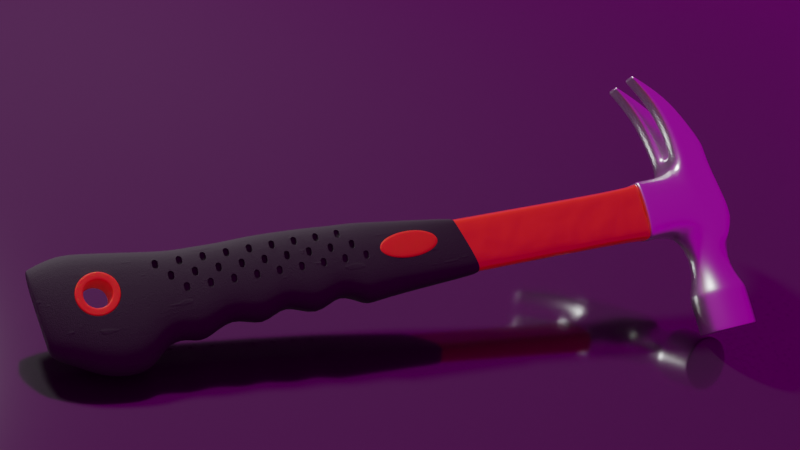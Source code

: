 # Source: hammer.blend  (saved by Blender 3.2.14; exported with 4.5.12 LTS)
import bpy
from mathutils import Matrix  # noqa: F401  (used for matrix-valued properties, if any)

bpy.ops.wm.read_factory_settings(use_empty=True)
scene = bpy.context.scene
scene.name = 'Scene'

# ---- collections
col_collection = bpy.data.collections.new('Collection'); scene.collection.children.link(col_collection)
col_bool = bpy.data.collections.new('bool'); scene.collection.children.link(col_bool)
col_hammer = bpy.data.collections.new('hammer'); scene.collection.children.link(col_hammer)

# ---- images (referenced by path relative to the original .blend; pixels are not part of the script)
import os
ASSET_DIR = os.environ.get("B2B_ASSET_DIR", "")  # directory of the original .blend (textures are referenced by path, not embedded)
HERE = os.path.dirname(os.path.abspath(__file__))  # packed textures are extracted next to this script under _unpacked/

def load_image(name, relpath, width, height, colorspace="sRGB"):
    """Load a texture the original file referenced (path relative to the .blend, or extracted next to this script)."""
    p = next((c for c in (os.path.join(HERE, relpath), os.path.join(ASSET_DIR, relpath)) if relpath and os.path.exists(c)), "")
    if p:
        img = bpy.data.images.load(p, check_existing=True)
        img.name = name
    else:  # same state as the original file: an image datablock whose file is absent (Cycles renders it pink)
        img = bpy.data.images.new(name, width, height)
        img.source = "FILE"
        img.filepath = "//" + (relpath or name)
    img.colorspace_settings.name = colorspace
    return img
img_country_club_8k_exr = load_image('country_club_8k.exr', 'country_club_8k.exr', 1024, 1024, 'Linear Rec.709')

# ---- materials (node trees are filled in below, after node groups)
mat_material = bpy.data.materials.new('Material')
mat_handle = bpy.data.materials.new('handle')
mat_header = bpy.data.materials.new('header')
mat_header.alpha_threshold = 0.0
mat_header.line_color = (0.0, 0.0, 0.0, 1.0)
mat_body = bpy.data.materials.new('body')
mat_brand = bpy.data.materials.new('brand')

# ---- node groups
ng_auto_smooth = bpy.data.node_groups.new('Auto Smooth', 'GeometryNodeTree')
_s = ng_auto_smooth.interface.new_socket(name='Geometry', in_out='OUTPUT', socket_type='NodeSocketGeometry')
_s = ng_auto_smooth.interface.new_socket(name='Geometry', in_out='INPUT', socket_type='NodeSocketGeometry')
_s = ng_auto_smooth.interface.new_socket(name='Angle', in_out='INPUT', socket_type='NodeSocketFloat')
_s.subtype = 'ANGLE'
_s.min_value = 0.0
_s.max_value = 3.142
ng_auto_smooth.is_modifier = True
_N = ng_auto_smooth.nodes; _L = ng_auto_smooth.links
n0 = _N.new('NodeGroupOutput'); n0.name = 'Group Output'; n0.location = (480, -100)
n1 = _N.new('NodeGroupInput'); n1.name = 'Group Input'; n1.location = (-420, -300)
n2 = _N.new('NodeGroupInput'); n2.name = 'Group Input.001'; n2.location = (-60, -100)
n3 = _N.new('GeometryNodeSetShadeSmooth'); n3.name = 'Set Shade Smooth'; n3.location = (120, -100)
n3.domain = 'EDGE'
n4 = _N.new('GeometryNodeSetShadeSmooth'); n4.name = 'Set Shade Smooth.001'; n4.location = (300, -100)
n5 = _N.new('GeometryNodeInputMeshEdgeAngle'); n5.name = 'Edge Angle'; n5.location = (-420, -220)
n6 = _N.new('GeometryNodeInputEdgeSmooth'); n6.name = 'Is Edge Smooth'; n6.location = (-60, -160)
n7 = _N.new('GeometryNodeInputShadeSmooth'); n7.name = 'Is Face Smooth'; n7.location = (-240, -340)
n8 = _N.new('FunctionNodeBooleanMath'); n8.name = 'Boolean Math'; n8.location = (-60, -220)
n9 = _N.new('FunctionNodeCompare'); n9.name = 'Compare'; n9.location = (-240, -180)
n9.operation = 'LESS_EQUAL'
_L.new(n5.outputs[0], n9.inputs[0])
_L.new(n4.outputs[0], n0.inputs[0])
_L.new(n1.outputs[1], n9.inputs[1])
_L.new(n9.outputs[0], n8.inputs[0])
_L.new(n7.outputs[0], n8.inputs[1])
_L.new(n2.outputs[0], n3.inputs[0])
_L.new(n6.outputs[0], n3.inputs[1])
_L.new(n3.outputs[0], n4.inputs[0])
_L.new(n8.outputs[0], n3.inputs[2])
n0.is_active_output = True

# ---- material node trees
mat_material.use_nodes = True; mat_material.node_tree.nodes.clear()
_N = mat_material.node_tree.nodes; _L = mat_material.node_tree.links
n0 = _N.new('ShaderNodeBsdfPrincipled'); n0.name = 'Principled BSDF'; n0.location = (10, 300)
n0.distribution = 'GGX'
n0.subsurface_method = 'RANDOM_WALK_SKIN'
n0.inputs[0].default_value = (0.15, 0.15, 0.15, 1.0)
n0.inputs[1].default_value = 0.8807
n0.inputs[2].default_value = 0.1
n0.inputs[3].default_value = 1.45
n0.inputs[27].default_value = (0.0, 0.0, 0.0, 1.0)
n0.inputs[28].default_value = 1.0
n1 = _N.new('ShaderNodeOutputMaterial'); n1.name = 'Material Output'; n1.location = (300, 300)
_L.new(n0.outputs[0], n1.inputs[0])
n1.is_active_output = True
mat_handle.use_nodes = True; mat_handle.node_tree.nodes.clear()
_N = mat_handle.node_tree.nodes; _L = mat_handle.node_tree.links
n0 = _N.new('ShaderNodeOutputMaterial'); n0.name = 'Material Output'; n0.location = (354, 300)
n1 = _N.new('ShaderNodeTexCoord'); n1.name = 'Texture Coordinate.001'; n1.location = (-1559, 150)
n2 = _N.new('ShaderNodeMapping'); n2.name = 'Mapping.001'; n2.location = (-1349, 167)
n2.width = 240
n2.inputs[3].default_value = (0.3, 1.0, 1.0)
n3 = _N.new('ShaderNodeBump'); n3.name = 'Bump.001'; n3.location = (-452, 12)
n3.invert = True
n3.inputs[0].default_value = 0.2
n3.inputs[1].default_value = 0.1
n3.inputs[2].default_value = 1.0
n4 = _N.new('ShaderNodeTexCoord'); n4.name = 'Texture Coordinate'; n4.location = (-1519, -281)
n5 = _N.new('ShaderNodeMapping'); n5.name = 'Mapping'; n5.location = (-1309, -264)
n5.width = 240
n6 = _N.new('ShaderNodeTexNoise'); n6.name = 'Noise Texture'; n6.location = (-1019, -270)
n6.inputs[2].default_value = 100.0
n6.inputs[3].default_value = 4.1
n6.inputs[4].default_value = 0.6267
n7 = _N.new('ShaderNodeValToRGB'); n7.name = 'ColorRamp'; n7.location = (-734, -234)
while len(n7.color_ramp.elements) > 1: n7.color_ramp.elements.remove(n7.color_ramp.elements[-1])
n7.color_ramp.elements[0].position = 0.1636; n7.color_ramp.elements[0].color = (0.0, 0.0, 0.0, 1.0)
_e = n7.color_ramp.elements.new(0.6109); _e.color = (1.0, 1.0, 1.0, 1.0)
n8 = _N.new('ShaderNodeBump'); n8.name = 'Bump'; n8.location = (-392, -350)
n8.inputs[0].default_value = 0.3
n8.inputs[1].default_value = 0.5
n8.inputs[2].default_value = 1.0
n9 = _N.new('ShaderNodeTexNoise'); n9.name = 'Noise Texture.001'; n9.location = (-1059, 161)
n9.inputs[3].default_value = 0.8
n9.inputs[4].default_value = 0.3267
n10 = _N.new('ShaderNodeValToRGB'); n10.name = 'ColorRamp.001'; n10.location = (-774, 197)
n10.color_ramp.interpolation = 'EASE'
while len(n10.color_ramp.elements) > 1: n10.color_ramp.elements.remove(n10.color_ramp.elements[-1])
n10.color_ramp.elements[0].position = 0.2473; n10.color_ramp.elements[0].color = (0.0, 0.0, 0.0, 1.0)
_e = n10.color_ramp.elements.new(0.2836); _e.color = (1.0, 1.0, 1.0, 1.0)
n11 = _N.new('ShaderNodeMix'); n11.name = 'Mix'; n11.location = (-155, -116)
n11.data_type = 'RGBA'
n12 = _N.new('ShaderNodeBsdfPrincipled'); n12.name = 'Principled BSDF'; n12.location = (64, 300)
n12.distribution = 'GGX'
n12.subsurface_method = 'RANDOM_WALK_SKIN'
n12.inputs[0].default_value = (0.02, 0.02, 0.02, 1.0)
n12.inputs[2].default_value = 0.8
n12.inputs[3].default_value = 1.45
n12.inputs[27].default_value = (0.0, 0.0, 0.0, 1.0)
n12.inputs[28].default_value = 1.0
_L.new(n5.outputs[0], n6.inputs[0])
_L.new(n4.outputs[3], n5.inputs[0])
_L.new(n6.outputs[0], n7.inputs[0])
_L.new(n7.outputs[0], n8.inputs[3])
_L.new(n2.outputs[0], n9.inputs[0])
_L.new(n1.outputs[3], n2.inputs[0])
_L.new(n9.outputs[0], n10.inputs[0])
_L.new(n10.outputs[0], n3.inputs[3])
_L.new(n8.outputs[0], n11.inputs[7])
_L.new(n3.outputs[0], n11.inputs[6])
_L.new(n12.outputs[0], n0.inputs[0])
_L.new(n11.outputs[2], n12.inputs[5])
n0.is_active_output = True
mat_header.use_nodes = True; mat_header.node_tree.nodes.clear()
_N = mat_header.node_tree.nodes; _L = mat_header.node_tree.links
n0 = _N.new('ShaderNodeOutputMaterial'); n0.name = 'Material Output'; n0.location = (300, 300)
n1 = _N.new('ShaderNodeBsdfPrincipled'); n1.name = 'Principled BSDF'; n1.location = (10, 300)
n1.distribution = 'GGX'
n1.subsurface_method = 'RANDOM_WALK_SKIN'
n1.inputs[1].default_value = 1.0
n1.inputs[2].default_value = 0.3
n1.inputs[3].default_value = 1.45
n1.inputs[27].default_value = (0.0, 0.0, 0.0, 1.0)
n1.inputs[28].default_value = 1.0
n2 = _N.new('ShaderNodeTexCoord'); n2.name = 'Texture Coordinate'; n2.location = (-1347, 238)
n3 = _N.new('ShaderNodeMapping'); n3.name = 'Mapping'; n3.location = (-1137, 255)
n3.width = 240
n3.inputs[3].default_value = (1.0, 0.1, 1.0)
n4 = _N.new('ShaderNodeTexNoise'); n4.name = 'Noise Texture'; n4.location = (-847, 249)
n4.inputs[2].default_value = 30.0
n4.inputs[3].default_value = 4.1
n4.inputs[4].default_value = 0.6267
n5 = _N.new('ShaderNodeValToRGB'); n5.name = 'ColorRamp'; n5.location = (-574, 326)
while len(n5.color_ramp.elements) > 1: n5.color_ramp.elements.remove(n5.color_ramp.elements[-1])
n5.color_ramp.elements[0].position = 0.4255; n5.color_ramp.elements[0].color = (0.0, 0.0, 0.0, 1.0)
_e = n5.color_ramp.elements.new(0.7673); _e.color = (1.0, 1.0, 1.0, 1.0)
n6 = _N.new('ShaderNodeBump'); n6.name = 'Bump'; n6.location = (-220, 169)
n6.inputs[0].default_value = 0.02
n6.inputs[1].default_value = 0.02
n6.inputs[2].default_value = 1.0
_L.new(n3.outputs[0], n4.inputs[0])
_L.new(n4.outputs[0], n5.inputs[0])
_L.new(n5.outputs[0], n6.inputs[3])
_L.new(n6.outputs[0], n1.inputs[5])
_L.new(n1.outputs[0], n0.inputs[0])
_L.new(n2.outputs[2], n3.inputs[0])
n0.is_active_output = True
mat_body.use_nodes = True; mat_body.node_tree.nodes.clear()
_N = mat_body.node_tree.nodes; _L = mat_body.node_tree.links
n0 = _N.new('ShaderNodeTexCoord'); n0.name = 'Texture Coordinate'; n0.location = (-1347, 238)
n1 = _N.new('ShaderNodeMapping'); n1.name = 'Mapping'; n1.location = (-1137, 255)
n1.width = 240
n2 = _N.new('ShaderNodeOutputMaterial'); n2.name = 'Material Output'; n2.location = (300, 300)
n3 = _N.new('ShaderNodeTexNoise'); n3.name = 'Noise Texture'; n3.location = (-847, 249)
n3.inputs[2].default_value = 2.0
n3.inputs[4].default_value = 0.2
n4 = _N.new('ShaderNodeValToRGB'); n4.name = 'ColorRamp'; n4.location = (-591, 328)
while len(n4.color_ramp.elements) > 1: n4.color_ramp.elements.remove(n4.color_ramp.elements[-1])
n4.color_ramp.elements[0].position = 0.09455; n4.color_ramp.elements[0].color = (0.0, 0.0, 0.0, 1.0)
_e = n4.color_ramp.elements.new(0.8255); _e.color = (1.0, 1.0, 1.0, 1.0)
n5 = _N.new('ShaderNodeBsdfPrincipled'); n5.name = 'Principled BSDF'; n5.location = (10, 300)
n5.distribution = 'GGX'
n5.subsurface_method = 'RANDOM_WALK_SKIN'
n5.inputs[0].default_value = (1.0, 0.04483, 0.0, 1.0)
n5.inputs[2].default_value = 0.2
n5.inputs[3].default_value = 1.45
n5.inputs[13].default_value = 0.8
n5.inputs[27].default_value = (0.0, 0.0, 0.0, 1.0)
n5.inputs[28].default_value = 1.0
n6 = _N.new('ShaderNodeBump'); n6.name = 'Bump'; n6.location = (-220, 169)
n6.inputs[0].default_value = 0.1
n6.inputs[1].default_value = 0.05
n6.inputs[2].default_value = 1.0
_L.new(n1.outputs[0], n3.inputs[0])
_L.new(n0.outputs[3], n1.inputs[0])
_L.new(n3.outputs[0], n4.inputs[0])
_L.new(n4.outputs[0], n6.inputs[3])
_L.new(n6.outputs[0], n5.inputs[5])
_L.new(n5.outputs[0], n2.inputs[0])
n2.is_active_output = True
mat_brand.use_nodes = True; mat_brand.node_tree.nodes.clear()
_N = mat_brand.node_tree.nodes; _L = mat_brand.node_tree.links
n0 = _N.new('ShaderNodeBsdfPrincipled'); n0.name = 'Principled BSDF'; n0.location = (10, 300)
n0.distribution = 'GGX'
n0.subsurface_method = 'RANDOM_WALK_SKIN'
n0.inputs[0].default_value = (0.998, 0.03516, 0.008, 1.0)
n0.inputs[2].default_value = 0.7
n0.inputs[3].default_value = 1.45
n0.inputs[8].default_value = 1.0
n0.inputs[9].default_value = (1.0, 0.05, 0.0)
n0.inputs[10].default_value = 0.01
n0.inputs[27].default_value = (0.0, 0.0, 0.0, 1.0)
n0.inputs[28].default_value = 1.0
n1 = _N.new('ShaderNodeOutputMaterial'); n1.name = 'Material Output'; n1.location = (300, 300)
_L.new(n0.outputs[0], n1.inputs[0])
n1.is_active_output = True

# ---- world
world_world = bpy.data.worlds.new('World'); scene.world = world_world
world_world.use_nodes = True; world_world.node_tree.nodes.clear()
_N = world_world.node_tree.nodes; _L = world_world.node_tree.links
n0 = _N.new('ShaderNodeOutputWorld'); n0.name = 'World Output'; n0.location = (300, 300)
n1 = _N.new('ShaderNodeBackground'); n1.name = 'Background'; n1.location = (10, 300)
n1.inputs[1].default_value = 0.3
n2 = _N.new('ShaderNodeTexEnvironment'); n2.name = 'Environment Texture'; n2.location = (-280, 275)
n2.image = img_country_club_8k_exr
_L.new(n1.outputs[0], n0.inputs[0])
_L.new(n2.outputs[0], n1.inputs[0])
n0.is_active_output = True
world_world.color = (0.05088, 0.05088, 0.05088)
world_world.use_sun_shadow = False
world_world.sun_shadow_jitter_overblur = 0.0

# ---- cameras
cam_camera = bpy.data.cameras.new('Camera')
cam_camera.passepartout_alpha = 0.8303
cam_camera.clip_end = 100.0
cam_camera.ortho_scale = 7.314
cam_camera.dof.aperture_fstop = 1.2

# ---- lights
light_light = bpy.data.lights.new('Light', 'AREA')
light_light.transmission_factor = 0.0
light_light.energy = 392.7
light_light.shadow_soft_size = 0.5
light_light.shadow_maximum_resolution = 0.006
light_light.use_absolute_resolution = True
light_light.size = 0.5
light_light.size_y = 0.1

# ---- meshes
me_plane = bpy.data.meshes.new('Plane')
me_plane.from_pydata([(-1.0, -1.0, 0.0), (1.0, -1.0, 0.0), (-1.0, 1.0, 0.0), (1.0, 1.0, 0.0)], [], [(0, 1, 3, 2)])
_uv = me_plane.uv_layers.new(name='UVMap')
_uv.uv.foreach_set('vector', [0.0, 0.0, 1.0, 0.0, 1.0, 1.0, 0.0, 1.0])
me_plane.materials.append(mat_material)
me_plane.use_remesh_fix_poles = True
me_plane.use_remesh_preserve_attributes = False
me_plane.update()
me_cylinder = bpy.data.meshes.new('Cylinder')
me_cylinder.from_pydata([(-1.325e-08, 1.55, -1.0), (-1.325e-08, 1.55, 1.0), (0.3827, 1.474, -1.0), (0.3827, 1.474, 1.0), (0.7071, 1.257, -1.0), (0.7071, 1.257, 1.0), (0.9239, 0.933, -1.0), (0.9239, 0.933, 1.0), (1.0, -0.5503, -1.0), (1.0, -0.5503, 1.0), (0.9239, -0.933, -1.0), (0.9239, -0.933, 1.0), (0.7071, -1.257, -1.0), (0.7071, -1.257, 1.0), (0.3827, -1.474, -1.0), (0.3827, -1.474, 1.0), (-1.007e-07, -1.55, -1.0), (-1.007e-07, -1.55, 1.0), (-0.3827, -1.474, -1.0), (-0.3827, -1.474, 1.0), (-0.7071, -1.257, -1.0), (-0.7071, -1.257, 1.0), (-0.9239, -0.933, -1.0), (-0.9239, -0.933, 1.0), (-1.0, -0.5503, -1.0), (-1.0, -0.5503, 1.0), (-0.9239, 0.933, -1.0), (-0.9239, 0.933, 1.0), (-0.7071, 1.257, -1.0), (-0.7071, 1.257, 1.0), (-0.3827, 1.474, -1.0), (-0.3827, 1.474, 1.0), (1.0, 0.5503, -1.0), (1.0, 0.5503, 1.0), (-1.0, 0.5503, -1.0), (-1.0, 0.5503, 1.0)], [], [(0, 1, 3, 2), (2, 3, 5, 4), (4, 5, 7, 6), (6, 7, 33, 32), (8, 9, 11, 10), (10, 11, 13, 12), (12, 13, 15, 14), (14, 15, 17, 16), (16, 17, 19, 18), (18, 19, 21, 20), (20, 21, 23, 22), (22, 23, 25, 24), (35, 27, 26, 34), (26, 27, 29, 28), (34, 24, 25, 35), (28, 29, 31, 30), (30, 31, 1, 0), (8, 32, 33, 9), (3, 1, 31, 29, 27, 35, 25, 23, 21, 19, 17, 15, 13, 11, 9, 33, 7, 5), (0, 2, 4, 6, 32, 8, 10, 12, 14, 16, 18, 20, 22, 24, 34, 26, 28, 30)])
me_cylinder.polygons.foreach_set('use_smooth', [True] * 20)
_uv = me_cylinder.uv_layers.new(name='UVMap')
_uv.uv.foreach_set('vector', [1.0, 0.5, 1.0, 1.0, 0.9375, 1.0, 0.9375, 0.5, 0.9375, 0.5, 0.9375, 1.0, 0.875, 1.0, 0.875, 0.5, 0.875, 0.5, 0.875, 1.0, 0.8125, 1.0, 0.8125, 0.5, 0.8125, 0.5, 0.8125, 1.0, 0.0, 0.0, 0.0, 0.0, 0.75, 0.5, 0.75, 1.0, 0.6875, 1.0, 0.6875, 0.5, 0.6875, 0.5, 0.6875, 1.0, 0.625, 1.0, 0.625, 0.5, 0.625, 0.5, 0.625, 1.0, 0.5625, 1.0, 0.5625, 0.5, 0.5625, 0.5, 0.5625, 1.0, 0.5, 1.0, 0.5, 0.5, 0.5, 0.5, 0.5, 1.0, 0.4375, 1.0, 0.4375, 0.5, 0.4375, 0.5, 0.4375, 1.0, 0.375, 1.0, 0.375, 0.5, 0.375, 0.5, 0.375, 1.0, 0.3125, 1.0, 0.3125, 0.5, 0.3125, 0.5, 0.3125, 1.0, 0.25, 1.0, 0.25, 0.5, 0.0, 0.0, 0.1875, 1.0, 0.1875, 0.5, 0.0, 0.0, 0.1875, 0.5, 0.1875, 1.0, 0.125, 1.0, 0.125, 0.5, 0.0, 0.0, 0.25, 0.5, 0.25, 1.0, 0.0, 0.0, 0.125, 0.5, 0.125, 1.0, 0.0625, 1.0, 0.0625, 0.5, 0.0625, 0.5, 0.0625, 1.0, 0.0, 1.0, 0.0, 0.5, 0.75, 0.5, 0.0, 0.0, 0.0, 0.0, 0.75, 1.0, 0.9375, 1.0, 0.0, 1.0, 0.0625, 1.0, 0.125, 1.0, 0.1875, 1.0, 0.0, 0.0, 0.25, 1.0, 0.3125, 1.0, 0.375, 1.0, 0.4375, 1.0, 0.5, 1.0, 0.5625, 1.0, 0.625, 1.0, 0.6875, 1.0, 0.75, 1.0, 0.0, 0.0, 0.8125, 1.0, 0.875, 1.0, 0.0, 0.5, 0.9375, 0.5, 0.875, 0.5, 0.8125, 0.5, 0.0, 0.0, 0.75, 0.5, 0.6875, 0.5, 0.625, 0.5, 0.5625, 0.5, 0.5, 0.5, 0.4375, 0.5, 0.375, 0.5, 0.3125, 0.5, 0.25, 0.5, 0.0, 0.0, 0.1875, 0.5, 0.125, 0.5, 0.0625, 0.5])
me_cylinder.use_remesh_fix_poles = True
me_cylinder.use_remesh_preserve_attributes = False
me_cylinder.update()
me_cylinder_001 = bpy.data.meshes.new('Cylinder.001')
me_cylinder_001.from_pydata([(2.91e-11, 0.08677, -0.03308), (0.0, 0.08945, -0.03041), (0.0, 0.08677, 0.03308), (0.0, 0.08945, 0.03041), (0.08257, 0.08, -0.03308), (0.08304, 0.08264, -0.03041), (0.08257, 0.08, 0.03308), (0.08304, 0.08264, 0.03041), (0.1524, 0.06078, -0.03308), (0.1534, 0.06325, -0.03041), (0.1524, 0.06078, 0.03308), (0.1534, 0.06325, 0.03041), (0.1984, 0.03237, -0.03308), (0.2005, 0.03423, -0.03041), (0.1984, 0.03237, 0.03308), (0.2005, 0.03423, 0.03041), (0.214, -3.609e-09, -0.03308), (0.217, -3.91e-09, -0.03041), (0.214, -3.609e-09, 0.03308), (0.217, -3.91e-09, 0.03041), (0.1984, -0.03237, -0.03308), (0.2005, -0.03423, -0.03041), (0.1984, -0.03237, 0.03308), (0.2005, -0.03423, 0.03041), (0.1524, -0.06078, -0.03308), (0.1534, -0.06325, -0.03041), (0.1524, -0.06078, 0.03308), (0.1534, -0.06325, 0.03041), (0.08257, -0.08, -0.03308), (0.08304, -0.08264, -0.03041), (0.08257, -0.08, 0.03308), (0.08304, -0.08264, 0.03041), (-1.886e-08, -0.08677, -0.03308), (-1.897e-08, -0.08945, -0.03041), (-1.883e-08, -0.08677, 0.03308), (-1.897e-08, -0.08945, 0.03041), (-0.08257, -0.08, -0.03308), (-0.08304, -0.08264, -0.03041), (-0.08257, -0.08, 0.03308), (-0.08304, -0.08264, 0.03041), (-0.1524, -0.06078, -0.03308), (-0.1534, -0.06325, -0.03041), (-0.1524, -0.06078, 0.03308), (-0.1534, -0.06325, 0.03041), (-0.1984, -0.03237, -0.03308), (-0.2005, -0.03423, -0.03041), (-0.1984, -0.03237, 0.03308), (-0.2005, -0.03423, 0.03041), (-0.214, 1.164e-10, -0.03308), (-0.217, 1.067e-09, -0.03041), (-0.214, 1.164e-10, 0.03308), (-0.217, 1.067e-09, 0.03041), (-0.1984, 0.03237, -0.03308), (-0.2005, 0.03423, -0.03041), (-0.1984, 0.03237, 0.03308), (-0.2005, 0.03423, 0.03041), (-0.1524, 0.06078, -0.03308), (-0.1534, 0.06325, -0.03041), (-0.1524, 0.06078, 0.03308), (-0.1534, 0.06325, 0.03041), (-0.08257, 0.08, -0.03308), (-0.08304, 0.08264, -0.03041), (-0.08257, 0.08, 0.03308), (-0.08304, 0.08264, 0.03041)], [], [(61, 63, 3, 1), (9, 11, 15, 13), (13, 15, 19, 17), (17, 19, 23, 21), (21, 23, 27, 25), (25, 27, 31, 29), (29, 31, 35, 33), (33, 35, 39, 37), (37, 39, 43, 41), (41, 43, 47, 45), (45, 47, 51, 49), (49, 51, 55, 53), (53, 55, 59, 57), (57, 59, 63, 61), (5, 7, 11, 9), (6, 2, 62, 58, 54, 50, 46, 42, 38, 34, 30, 26, 22, 18, 14, 10), (1, 3, 7, 5), (1, 5, 4, 0), (7, 3, 2, 6), (5, 9, 8, 4), (11, 7, 6, 10), (9, 13, 12, 8), (15, 11, 10, 14), (13, 17, 16, 12), (19, 15, 14, 18), (17, 21, 20, 16), (23, 19, 18, 22), (21, 25, 24, 20), (27, 23, 22, 26), (25, 29, 28, 24), (31, 27, 26, 30), (29, 33, 32, 28), (35, 31, 30, 34), (33, 37, 36, 32), (39, 35, 34, 38), (37, 41, 40, 36), (43, 39, 38, 42), (41, 45, 44, 40), (47, 43, 42, 46), (45, 49, 48, 44), (51, 47, 46, 50), (49, 53, 52, 48), (55, 51, 50, 54), (53, 57, 56, 52), (59, 55, 54, 58), (57, 61, 60, 56), (63, 59, 58, 62), (61, 1, 0, 60), (3, 63, 62, 2), (0, 4, 8, 12, 16, 20, 24, 28, 32, 36, 40, 44, 48, 52, 56, 60)])
me_cylinder_001.polygons.foreach_set('use_smooth', [True] * 50)
_uv = me_cylinder_001.uv_layers.new(name='UVMap')
_uv.uv.foreach_set('vector', [0.0625, 0.5202, 0.0625, 0.9798, 0.0, 0.9798, 0.0, 0.5202, 0.875, 0.5202, 0.875, 0.9798, 0.8125, 0.9798, 0.8125, 0.5202, 0.8125, 0.5202, 0.8125, 0.9798, 0.75, 0.9798, 0.75, 0.5202, 0.75, 0.5202, 0.75, 0.9798, 0.6875, 0.9798, 0.6875, 0.5202, 0.6875, 0.5202, 0.6875, 0.9798, 0.625, 0.9798, 0.625, 0.5202, 0.625, 0.5202, 0.625, 0.9798, 0.5625, 0.9798, 0.5625, 0.5202, 0.5625, 0.5202, 0.5625, 0.9798, 0.5, 0.9798, 0.5, 0.5202, 0.5, 0.5202, 0.5, 0.9798, 0.4375, 0.9798, 0.4375, 0.5202, 0.4375, 0.5202, 0.4375, 0.9798, 0.375, 0.9798, 0.375, 0.5202, 0.375, 0.5202, 0.375, 0.9798, 0.3125, 0.9798, 0.3125, 0.5202, 0.3125, 0.5202, 0.3125, 0.9798, 0.25, 0.9798, 0.25, 0.5202, 0.25, 0.5202, 0.25, 0.9798, 0.1875, 0.9798, 0.1875, 0.5202, 0.1875, 0.5202, 0.1875, 0.9798, 0.125, 0.9798, 0.125, 0.5202, 0.125, 0.5202, 0.125, 0.9798, 0.0625, 0.9798, 0.0625, 0.5202, 0.9375, 0.5202, 0.9375, 0.9798, 0.875, 0.9798, 0.875, 0.5202, 0.3413, 0.4647, 0.25, 0.4828, 0.1587, 0.4647, 0.08148, 0.4131, 0.03055, 0.3368, 0.01328, 0.25, 0.03055, 0.1632, 0.08148, 0.08692, 0.1587, 0.03535, 0.25, 0.01718, 0.3413, 0.03535, 0.4185, 0.08692, 0.4694, 0.1632, 0.4867, 0.25, 0.4694, 0.3368, 0.4185, 0.4131, 1.0, 0.5202, 1.0, 0.9798, 0.9375, 0.9798, 0.9375, 0.5202, 1.0, 0.5202, 0.9375, 0.5202, 0.9377, 0.5, 0.9998, 0.5, 0.9375, 0.9798, 1.0, 0.9798, 0.9998, 1.0, 0.9377, 1.0, 0.9375, 0.5202, 0.875, 0.5202, 0.8753, 0.5, 0.9373, 0.5, 0.875, 0.9798, 0.9375, 0.9798, 0.9373, 1.0, 0.8753, 1.0, 0.875, 0.5202, 0.8125, 0.5202, 0.8134, 0.5, 0.8746, 0.5, 0.8125, 0.9798, 0.875, 0.9798, 0.8746, 1.0, 0.8134, 1.0, 0.8125, 0.5202, 0.75, 0.5202, 0.7521, 0.5, 0.8112, 0.5, 0.75, 0.9798, 0.8125, 0.9798, 0.8112, 1.0, 0.7521, 1.0, 0.75, 0.5202, 0.6875, 0.5202, 0.6888, 0.5, 0.7479, 0.5, 0.6875, 0.9798, 0.75, 0.9798, 0.7479, 1.0, 0.6888, 1.0, 0.6875, 0.5202, 0.625, 0.5202, 0.6254, 0.5, 0.6866, 0.5, 0.625, 0.9798, 0.6875, 0.9798, 0.6866, 1.0, 0.6254, 1.0, 0.625, 0.5202, 0.5625, 0.5202, 0.5627, 0.5, 0.6247, 0.5, 0.5625, 0.9798, 0.625, 0.9798, 0.6247, 1.0, 0.5627, 1.0, 0.5625, 0.5202, 0.5, 0.5202, 0.5002, 0.5, 0.5623, 0.5, 0.5, 0.9798, 0.5625, 0.9798, 0.5623, 1.0, 0.5002, 1.0, 0.5, 0.5202, 0.4375, 0.5202, 0.4377, 0.5, 0.4998, 0.5, 0.4375, 0.9798, 0.5, 0.9798, 0.4998, 1.0, 0.4377, 1.0, 0.4375, 0.5202, 0.375, 0.5202, 0.3753, 0.5, 0.4373, 0.5, 0.375, 0.9798, 0.4375, 0.9798, 0.4373, 1.0, 0.3753, 1.0, 0.375, 0.5202, 0.3125, 0.5202, 0.3134, 0.5, 0.3746, 0.5, 0.3125, 0.9798, 0.375, 0.9798, 0.3746, 1.0, 0.3134, 1.0, 0.3125, 0.5202, 0.25, 0.5202, 0.2521, 0.5, 0.3112, 0.5, 0.25, 0.9798, 0.3125, 0.9798, 0.3112, 1.0, 0.2521, 1.0, 0.25, 0.5202, 0.1875, 0.5202, 0.1888, 0.5, 0.2479, 0.5, 0.1875, 0.9798, 0.25, 0.9798, 0.2479, 1.0, 0.1888, 1.0, 0.1875, 0.5202, 0.125, 0.5202, 0.1254, 0.5, 0.1866, 0.5, 0.125, 0.9798, 0.1875, 0.9798, 0.1866, 1.0, 0.1254, 1.0, 0.125, 0.5202, 0.0625, 0.5202, 0.06271, 0.5, 0.1247, 0.5, 0.0625, 0.9798, 0.125, 0.9798, 0.1247, 1.0, 0.06271, 1.0, 0.0625, 0.5202, 0.0, 0.5202, 0.0001641, 0.5, 0.06231, 0.5, 0.0, 0.9798, 0.0625, 0.9798, 0.06231, 1.0, 0.0001641, 1.0, 0.75, 0.4828, 0.8413, 0.4647, 0.9185, 0.4131, 0.9694, 0.3368, 0.9867, 0.25, 0.9694, 0.1632, 0.9185, 0.08692, 0.8413, 0.03535, 0.75, 0.01718, 0.6587, 0.03535, 0.5815, 0.08692, 0.5306, 0.1632, 0.5133, 0.25, 0.5306, 0.3368, 0.5815, 0.4131, 0.6587, 0.4647])
me_cylinder_001.use_remesh_fix_poles = True
me_cylinder_001.use_remesh_preserve_attributes = False
me_cylinder_001.update()
me_cylinder_003 = bpy.data.meshes.new('Cylinder.003')
me_cylinder_003.from_pydata([(-2.794e-09, 0.9771, -1.0), (0.0, 1.0, -0.9776), (-1.397e-09, 0.9771, 1.0), (0.0, 1.0, 0.9776), (0.3739, 0.9027, -1.0), (0.3827, 0.9239, -0.9776), (0.3739, 0.9027, 1.0), (0.3827, 0.9239, 0.9776), (0.6909, 0.6909, -1.0), (0.7071, 0.7071, -0.9776), (0.6909, 0.6909, 1.0), (0.7071, 0.7071, 0.9776), (0.9027, 0.3739, -1.0), (0.9239, 0.3827, -0.9776), (0.9027, 0.3739, 1.0), (0.9239, 0.3827, 0.9776), (0.9771, -4.424e-08, -1.0), (1.0, -4.371e-08, -0.9776), (0.9771, -4.61e-08, 1.0), (1.0, -4.371e-08, 0.9776), (0.9027, -0.3739, -1.0), (0.9239, -0.3827, -0.9776), (0.9027, -0.3739, 1.0), (0.9239, -0.3827, 0.9776), (0.6909, -0.6909, -1.0), (0.7071, -0.7071, -0.9776), (0.6909, -0.6909, 1.0), (0.7071, -0.7071, 0.9776), (0.3739, -0.9027, -1.0), (0.3827, -0.9239, -0.9776), (0.3739, -0.9027, 1.0), (0.3827, -0.9239, 0.9776), (-8.475e-08, -0.9771, -1.0), (-8.742e-08, -1.0, -0.9776), (-8.475e-08, -0.9771, 1.0), (-8.742e-08, -1.0, 0.9776), (-0.3739, -0.9027, -1.0), (-0.3827, -0.9239, -0.9776), (-0.3739, -0.9027, 1.0), (-0.3827, -0.9239, 0.9776), (-0.6909, -0.6909, -1.0), (-0.7071, -0.7071, -0.9776), (-0.6909, -0.6909, 1.0), (-0.7071, -0.7071, 0.9776), (-0.9027, -0.3739, -1.0), (-0.9239, -0.3827, -0.9776), (-0.9027, -0.3739, 1.0), (-0.9239, -0.3827, 0.9776), (-0.9771, 1.071e-08, -1.0), (-1.0, 1.192e-08, -0.9776), (-0.9771, 8.848e-09, 1.0), (-1.0, 1.192e-08, 0.9776), (-0.9027, 0.3739, -1.0), (-0.9239, 0.3827, -0.9776), (-0.9027, 0.3739, 1.0), (-0.9239, 0.3827, 0.9776), (-0.6909, 0.6909, -1.0), (-0.7071, 0.7071, -0.9776), (-0.6909, 0.6909, 1.0), (-0.7071, 0.7071, 0.9776), (-0.3739, 0.9027, -1.0), (-0.3827, 0.9239, -0.9776), (-0.3739, 0.9027, 1.0), (-0.3827, 0.9239, 0.9776)], [], [(61, 63, 3, 1), (9, 11, 15, 13), (13, 15, 19, 17), (17, 19, 23, 21), (21, 23, 27, 25), (25, 27, 31, 29), (29, 31, 35, 33), (33, 35, 39, 37), (37, 39, 43, 41), (41, 43, 47, 45), (45, 47, 51, 49), (49, 51, 55, 53), (53, 55, 59, 57), (57, 59, 63, 61), (5, 7, 11, 9), (6, 2, 62, 58, 54, 50, 46, 42, 38, 34, 30, 26, 22, 18, 14, 10), (1, 3, 7, 5), (1, 5, 4, 0), (7, 3, 2, 6), (5, 9, 8, 4), (11, 7, 6, 10), (9, 13, 12, 8), (15, 11, 10, 14), (13, 17, 16, 12), (19, 15, 14, 18), (17, 21, 20, 16), (23, 19, 18, 22), (21, 25, 24, 20), (27, 23, 22, 26), (25, 29, 28, 24), (31, 27, 26, 30), (29, 33, 32, 28), (35, 31, 30, 34), (33, 37, 36, 32), (39, 35, 34, 38), (37, 41, 40, 36), (43, 39, 38, 42), (41, 45, 44, 40), (47, 43, 42, 46), (45, 49, 48, 44), (51, 47, 46, 50), (49, 53, 52, 48), (55, 51, 50, 54), (53, 57, 56, 52), (59, 55, 54, 58), (57, 61, 60, 56), (63, 59, 58, 62), (61, 1, 0, 60), (3, 63, 62, 2), (0, 4, 8, 12, 16, 20, 24, 28, 32, 36, 40, 44, 48, 52, 56, 60)])
me_cylinder_003.polygons.foreach_set('use_smooth', [True] * 50)
_uv = me_cylinder_003.uv_layers.new(name='UVMap')
_uv.uv.foreach_set('vector', [0.0625, 0.5056, 0.0625, 0.9944, 0.0, 0.9944, 0.0, 0.5056, 0.875, 0.5056, 0.875, 0.9944, 0.8125, 0.9944, 0.8125, 0.5056, 0.8125, 0.5056, 0.8125, 0.9944, 0.75, 0.9944, 0.75, 0.5056, 0.75, 0.5056, 0.75, 0.9944, 0.6875, 0.9944, 0.6875, 0.5056, 0.6875, 0.5056, 0.6875, 0.9944, 0.625, 0.9944, 0.625, 0.5056, 0.625, 0.5056, 0.625, 0.9944, 0.5625, 0.9944, 0.5625, 0.5056, 0.5625, 0.5056, 0.5625, 0.9944, 0.5, 0.9944, 0.5, 0.5056, 0.5, 0.5056, 0.5, 0.9944, 0.4375, 0.9944, 0.4375, 0.5056, 0.4375, 0.5056, 0.4375, 0.9944, 0.375, 0.9944, 0.375, 0.5056, 0.375, 0.5056, 0.375, 0.9944, 0.3125, 0.9944, 0.3125, 0.5056, 0.3125, 0.5056, 0.3125, 0.9944, 0.25, 0.9944, 0.25, 0.5056, 0.25, 0.5056, 0.25, 0.9944, 0.1875, 0.9944, 0.1875, 0.5056, 0.1875, 0.5056, 0.1875, 0.9944, 0.125, 0.9944, 0.125, 0.5056, 0.125, 0.5056, 0.125, 0.9944, 0.0625, 0.9944, 0.0625, 0.5056, 0.9375, 0.5056, 0.9375, 0.9944, 0.875, 0.9944, 0.875, 0.5056, 0.3397, 0.4667, 0.25, 0.4845, 0.1603, 0.4667, 0.08418, 0.4158, 0.03334, 0.3397, 0.01549, 0.25, 0.03334, 0.1603, 0.08418, 0.08418, 0.1603, 0.03334, 0.25, 0.01549, 0.3397, 0.03334, 0.4158, 0.08418, 0.4667, 0.1603, 0.4845, 0.25, 0.4667, 0.3397, 0.4158, 0.4158, 1.0, 0.5056, 1.0, 0.9944, 0.9375, 0.9944, 0.9375, 0.5056, 1.0, 0.5056, 0.9375, 0.5056, 0.9382, 0.5, 0.9993, 0.5, 0.9375, 0.9944, 1.0, 0.9944, 0.9993, 1.0, 0.9382, 1.0, 0.9375, 0.5056, 0.875, 0.5056, 0.8757, 0.5, 0.9368, 0.5, 0.875, 0.9944, 0.9375, 0.9944, 0.9368, 1.0, 0.8757, 1.0, 0.875, 0.5056, 0.8125, 0.5056, 0.8132, 0.5, 0.8743, 0.5, 0.8125, 0.9944, 0.875, 0.9944, 0.8743, 1.0, 0.8132, 1.0, 0.8125, 0.5056, 0.75, 0.5056, 0.7507, 0.5, 0.8118, 0.5, 0.75, 0.9944, 0.8125, 0.9944, 0.8118, 1.0, 0.7507, 1.0, 0.75, 0.5056, 0.6875, 0.5056, 0.6882, 0.5, 0.7493, 0.5, 0.6875, 0.9944, 0.75, 0.9944, 0.7493, 1.0, 0.6882, 1.0, 0.6875, 0.5056, 0.625, 0.5056, 0.6257, 0.5, 0.6868, 0.5, 0.625, 0.9944, 0.6875, 0.9944, 0.6868, 1.0, 0.6257, 1.0, 0.625, 0.5056, 0.5625, 0.5056, 0.5632, 0.5, 0.6243, 0.5, 0.5625, 0.9944, 0.625, 0.9944, 0.6243, 1.0, 0.5632, 1.0, 0.5625, 0.5056, 0.5, 0.5056, 0.5007, 0.5, 0.5618, 0.5, 0.5, 0.9944, 0.5625, 0.9944, 0.5618, 1.0, 0.5007, 1.0, 0.5, 0.5056, 0.4375, 0.5056, 0.4382, 0.5, 0.4993, 0.5, 0.4375, 0.9944, 0.5, 0.9944, 0.4993, 1.0, 0.4382, 1.0, 0.4375, 0.5056, 0.375, 0.5056, 0.3757, 0.5, 0.4368, 0.5, 0.375, 0.9944, 0.4375, 0.9944, 0.4368, 1.0, 0.3757, 1.0, 0.375, 0.5056, 0.3125, 0.5056, 0.3132, 0.5, 0.3743, 0.5, 0.3125, 0.9944, 0.375, 0.9944, 0.3743, 1.0, 0.3132, 1.0, 0.3125, 0.5056, 0.25, 0.5056, 0.2507, 0.5, 0.3118, 0.5, 0.25, 0.9944, 0.3125, 0.9944, 0.3118, 1.0, 0.2507, 1.0, 0.25, 0.5056, 0.1875, 0.5056, 0.1882, 0.5, 0.2493, 0.5, 0.1875, 0.9944, 0.25, 0.9944, 0.2493, 1.0, 0.1882, 1.0, 0.1875, 0.5056, 0.125, 0.5056, 0.1257, 0.5, 0.1868, 0.5, 0.125, 0.9944, 0.1875, 0.9944, 0.1868, 1.0, 0.1257, 1.0, 0.125, 0.5056, 0.0625, 0.5056, 0.06321, 0.5, 0.1243, 0.5, 0.0625, 0.9944, 0.125, 0.9944, 0.1243, 1.0, 0.06321, 1.0, 0.0625, 0.5056, 0.0, 0.5056, 0.000715, 0.5, 0.06179, 0.5, 0.0, 0.9944, 0.0625, 0.9944, 0.06179, 1.0, 0.000715, 1.0, 0.75, 0.4845, 0.8397, 0.4667, 0.9158, 0.4158, 0.9667, 0.3397, 0.9845, 0.25, 0.9667, 0.1603, 0.9158, 0.08418, 0.8397, 0.03334, 0.75, 0.01549, 0.6603, 0.03334, 0.5842, 0.08418, 0.5333, 0.1603, 0.5155, 0.25, 0.5333, 0.3397, 0.5842, 0.4158, 0.6603, 0.4667])
me_cylinder_003.use_remesh_fix_poles = True
me_cylinder_003.use_remesh_preserve_attributes = False
me_cylinder_003.update()
me_text = bpy.data.meshes.new('Text')
me_text.from_pydata([(1.379, 0.036, 0.0), (1.15, 0.036, 0.0), (1.15, -0.052, 0.0), (1.281, -0.052, 0.0), (1.281, -0.192, 0.0), (1.133, -0.219, 0.0), (0.9899, -0.1856, 0.0), (0.9347, -0.1465, 0.0), (0.8931, -0.0947, 0.0), (0.8598, 0.002973, 0.0), (0.8598, 0.07623, 0.0), (0.8778, 0.1432, 0.0), (0.9335, 0.226, 0.0), (0.9865, 0.2662, 0.0), (1.05, 0.2919, 0.0), (1.203, 0.2934, 0.0), (1.365, 0.234, 0.0), (1.365, 0.333, 0.0), (1.197, 0.386, 0.0), (1.023, 0.3787, 0.0), (0.9352, 0.3439, 0.0), (0.8615, 0.2894, 0.0), (0.7844, 0.1771, 0.0), (0.7597, 0.08619, 0.0), (0.7597, -0.01182, 0.0), (0.7838, -0.1014, 0.0), (0.8596, -0.211, 0.0), (0.9325, -0.2637, 0.0), (1.02, -0.2973, 0.0), (1.209, -0.3034, 0.0), (1.379, -0.253, 0.0), (0.3355, 0.059, 0.0), (0.6325, 0.382, 0.0), (0.5105, 0.382, 0.0), (0.2235, 0.07, 0.0), (0.2235, 0.382, 0.0), (0.1255, 0.382, 0.0), (0.1255, -0.3, 0.0), (0.2235, -0.3, 0.0), (0.2235, 0.037, 0.0), (0.5705, -0.3, 0.0), (0.7055, -0.3, 0.0), (-0.3235, 0.382, 0.0), (-0.6265, 0.382, 0.0), (-0.6265, 0.027, 0.0), (-0.4979, 0.03122, 0.0), (-0.4507, 0.01312, 0.0), (-0.4161, -0.01522, 0.0), (-0.3948, -0.0514, 0.0), (-0.3875, -0.093, 0.0), (-0.3926, -0.1254, 0.0), (-0.4069, -0.1547, 0.0), (-0.4291, -0.1796, 0.0), (-0.4913, -0.2115, 0.0), (-0.5785, -0.2104, 0.0), (-0.6775, -0.166, 0.0), (-0.6775, -0.267, 0.0), (-0.5684, -0.3048, 0.0), (-0.4512, -0.3016, 0.0), (-0.3974, -0.2805, 0.0), (-0.3342, -0.2266, 0.0), (-0.3062, -0.1782, 0.0), (-0.2914, -0.1218, 0.0), (-0.2914, -0.06015, 0.0), (-0.3066, -0.003141, 0.0), (-0.3557, 0.06662, 0.0), (-0.4048, 0.09952, 0.0), (-0.4657, 0.119, 0.0), (-0.5375, 0.123, 0.0), (-0.5375, 0.294, 0.0), (-0.3235, 0.294, 0.0), (-0.8456, -0.1896, 0.0), (-0.8608, -0.1937, 0.0), (-0.8741, -0.2015, 0.0), (-0.885, -0.2124, 0.0), (-0.8928, -0.2257, 0.0), (-0.8969, -0.2409, 0.0), (-0.8969, -0.2571, 0.0), (-0.8928, -0.2723, 0.0), (-0.885, -0.2856, 0.0), (-0.8741, -0.2965, 0.0), (-0.8608, -0.3043, 0.0), (-0.8456, -0.3084, 0.0), (-0.8294, -0.3084, 0.0), (-0.8142, -0.3043, 0.0), (-0.8009, -0.2965, 0.0), (-0.79, -0.2856, 0.0), (-0.7822, -0.2723, 0.0), (-0.7781, -0.2571, 0.0), (-0.7781, -0.2409, 0.0), (-0.7822, -0.2257, 0.0), (-0.79, -0.2124, 0.0), (-0.8009, -0.2015, 0.0), (-0.8142, -0.1937, 0.0), (-0.8294, -0.1896, 0.0), (-0.9765, 0.041, 0.0), (-0.9783, 0.092, 0.0), (-0.9836, 0.1398, 0.0), (-0.9923, 0.1843, 0.0), (-1.004, 0.2251, 0.0), (-1.019, 0.262, 0.0), (-1.037, 0.2948, 0.0), (-1.058, 0.3231, 0.0), (-1.081, 0.3469, 0.0), (-1.106, 0.3658, 0.0), (-1.134, 0.3797, 0.0), (-1.164, 0.3881, 0.0), (-1.196, 0.391, 0.0), (-1.229, 0.3881, 0.0), (-1.259, 0.3797, 0.0), (-1.287, 0.3658, 0.0), (-1.312, 0.3469, 0.0), (-1.335, 0.3231, 0.0), (-1.356, 0.2948, 0.0), (-1.374, 0.262, 0.0), (-1.389, 0.2251, 0.0), (-1.401, 0.1843, 0.0), (-1.409, 0.1398, 0.0), (-1.415, 0.092, 0.0), (-1.416, 0.041, 0.0), (-1.415, -0.01, 0.0), (-1.409, -0.05784, 0.0), (-1.401, -0.1023, 0.0), (-1.389, -0.1431, 0.0), (-1.374, -0.18, 0.0), (-1.356, -0.2127, 0.0), (-1.335, -0.2411, 0.0), (-1.312, -0.2649, 0.0), (-1.287, -0.2838, 0.0), (-1.259, -0.2977, 0.0), (-1.229, -0.3061, 0.0), (-1.196, -0.309, 0.0), (-1.164, -0.3061, 0.0), (-1.134, -0.2977, 0.0), (-1.106, -0.2838, 0.0), (-1.081, -0.2649, 0.0), (-1.058, -0.2411, 0.0), (-1.037, -0.2128, 0.0), (-1.019, -0.18, 0.0), (-1.004, -0.1431, 0.0), (-0.9923, -0.1023, 0.0), (-0.9836, -0.05784, 0.0), (-0.9783, -0.01, 0.0), (-1.074, 0.041, 0.0), (-1.075, 0.002332, 0.0), (-1.078, -0.03359, 0.0), (-1.083, -0.06666, 0.0), (-1.089, -0.09674, 0.0), (-1.097, -0.1237, 0.0), (-1.107, -0.1475, 0.0), (-1.118, -0.1679, 0.0), (-1.131, -0.1849, 0.0), (-1.145, -0.1983, 0.0), (-1.161, -0.2081, 0.0), (-1.178, -0.214, 0.0), (-1.196, -0.216, 0.0), (-1.215, -0.214, 0.0), (-1.232, -0.2081, 0.0), (-1.248, -0.1983, 0.0), (-1.262, -0.1849, 0.0), (-1.275, -0.1679, 0.0), (-1.286, -0.1475, 0.0), (-1.296, -0.1237, 0.0), (-1.304, -0.09674, 0.0), (-1.31, -0.06666, 0.0), (-1.315, -0.03359, 0.0), (-1.318, 0.002332, 0.0), (-1.318, 0.041, 0.0), (-1.318, 0.07967, 0.0), (-1.315, 0.1156, 0.0), (-1.31, 0.1487, 0.0), (-1.304, 0.1787, 0.0), (-1.296, 0.2057, 0.0), (-1.286, 0.2295, 0.0), (-1.275, 0.2499, 0.0), (-1.262, 0.2669, 0.0), (-1.248, 0.2803, 0.0), (-1.232, 0.2901, 0.0), (-1.215, 0.296, 0.0), (-1.196, 0.298, 0.0), (-1.178, 0.296, 0.0), (-1.161, 0.2901, 0.0), (-1.145, 0.2803, 0.0), (-1.131, 0.2669, 0.0), (-1.118, 0.2499, 0.0), (-1.107, 0.2295, 0.0), (-1.097, 0.2057, 0.0), (-1.089, 0.1787, 0.0), (-1.083, 0.1487, 0.0), (-1.078, 0.1156, 0.0), (-1.075, 0.07967, 0.0)], [], [(18, 17, 16, 15, 14, 13, 12, 11, 10, 9, 8, 7, 6, 5, 4, 3, 2, 1, 0, 30, 29, 28, 27, 26, 25, 24, 23, 22, 21, 20, 19), (36, 35, 34, 33, 32, 31, 41, 40, 39, 38, 37), (43, 42, 70, 69, 68, 67, 66, 65, 64, 63, 62, 61, 60, 59, 58, 57, 56, 55, 54, 53, 52, 51, 50, 49, 48, 47, 46, 45, 44), (71, 94, 93, 92, 91, 90, 89, 88, 87, 86, 85, 84, 83, 82, 81, 80, 79, 78, 77, 76, 75, 74, 73, 72), (179, 178, 108, 107), (178, 177, 109, 108), (176, 110, 109, 177), (175, 111, 110, 176), (175, 174, 112, 111), (173, 113, 112, 174), (173, 172, 114, 113), (172, 171, 115, 114), (170, 116, 115, 171), (170, 169, 117, 116), (169, 168, 118, 117), (167, 119, 118, 168), (167, 166, 120, 119), (165, 121, 120, 166), (121, 165, 164, 122), (122, 164, 163, 123), (124, 123, 163, 162), (125, 124, 162, 161), (126, 125, 161, 160), (126, 160, 159, 127), (128, 127, 159, 158), (129, 128, 158, 157), (130, 129, 157, 156), (130, 156, 155, 131), (132, 131, 155, 154), (132, 154, 153, 133), (134, 133, 153, 152), (134, 152, 151, 135), (135, 151, 150, 136), (136, 150, 149, 137), (137, 149, 148, 138), (139, 138, 148, 147), (140, 139, 147, 146), (140, 146, 145, 141), (142, 141, 145, 144), (142, 144, 143, 95), (143, 190, 96, 95), (190, 189, 97, 96), (188, 98, 97, 189), (188, 187, 99, 98), (186, 100, 99, 187), (186, 185, 101, 100), (185, 184, 102, 101), (184, 183, 103, 102), (182, 104, 103, 183), (181, 105, 104, 182), (181, 180, 106, 105), (179, 107, 106, 180)])
me_text.polygons.foreach_set('use_smooth', [True] * 52)
_uv = me_text.uv_layers.new(name='UVMap')
_uv.uv.foreach_set('vector', [0.0, 0.0, 0.0, 0.0, 0.0, 0.0, 0.0, 0.0, 0.0, 0.0, 0.0, 0.0, 0.0, 0.0, 0.0, 0.0, 0.0, 0.0, 0.0, 0.0, 0.0, 0.0, 0.0, 0.0, 0.0, 0.0, 0.0, 0.0, 0.0, 0.0, 0.0, 0.0, 0.0, 0.0, 0.0, 0.0, 0.0, 0.0, 0.0, 0.0, 0.0, 0.0, 0.0, 0.0, 0.0, 0.0, 0.0, 0.0, 0.0, 0.0, 0.0, 0.0, 0.0, 0.0, 0.0, 0.0, 0.0, 0.0, 0.0, 0.0, 0.0, 0.0, 0.0, 0.0, 0.0, 0.0, 0.0, 0.0, 0.0, 0.0, 0.0, 0.0, 0.0, 0.0, 0.0, 0.0, 0.0, 0.0, 0.0, 0.0, 0.0, 0.0, 0.0, 0.0, 0.0, 0.0, 0.0, 0.0, 0.0, 0.0, 0.0, 0.0, 0.0, 0.0, 0.0, 0.0, 0.0, 0.0, 0.0, 0.0, 0.0, 0.0, 0.0, 0.0, 0.0, 0.0, 0.0, 0.0, 0.0, 0.0, 0.0, 0.0, 0.0, 0.0, 0.0, 0.0, 0.0, 0.0, 0.0, 0.0, 0.0, 0.0, 0.0, 0.0, 0.0, 0.0, 0.0, 0.0, 0.0, 0.0, 0.0, 0.0, 0.0, 0.0, 0.0, 0.0, 0.0, 0.0, 0.0, 0.0, 0.0, 0.0, 0.0, 0.0, 0.0, 0.0, 0.0, 0.0, 0.0, 0.0, 0.0, 0.0, 0.0, 0.0, 0.0, 0.0, 0.0, 0.0, 0.0, 0.0, 0.0, 0.0, 0.0, 0.0, 0.0, 0.0, 0.0, 0.0, 0.0, 0.0, 0.0, 0.0, 0.0, 0.0, 0.0, 0.0, 0.0, 0.0, 0.0, 0.0, 0.0, 0.0, 0.0, 0.0, 0.0, 0.0, 0.0, 0.0, 0.0, 0.0, 0.0, 0.0, 0.0, 0.0, 0.0, 0.0, 0.0, 0.0, 0.0, 0.0, 0.0, 0.0, 0.0, 0.0, 0.0, 0.0, 0.0, 0.0, 0.0, 0.0, 0.0, 0.0, 0.0, 0.0, 0.0, 0.0, 0.0, 0.0, 0.0, 0.0, 0.0, 0.0, 0.0, 0.0, 0.0, 0.0, 0.0, 0.0, 0.0, 0.0, 0.0, 0.0, 0.0, 0.0, 0.0, 0.0, 0.0, 0.0, 0.0, 0.0, 0.0, 0.0, 0.0, 0.0, 0.0, 0.0, 0.0, 0.0, 0.0, 0.0, 0.0, 0.0, 0.0, 0.0, 0.0, 0.0, 0.0, 0.0, 0.0, 0.0, 0.0, 0.0, 0.0, 0.0, 0.0, 0.0, 0.0, 0.0, 0.0, 0.0, 0.0, 0.0, 0.0, 0.0, 0.0, 0.0, 0.0, 0.0, 0.0, 0.0, 0.0, 0.0, 0.0, 0.0, 0.0, 0.0, 0.0, 0.0, 0.0, 0.0, 0.0, 0.0, 0.0, 0.0, 0.0, 0.0, 0.0, 0.0, 0.0, 0.0, 0.0, 0.0, 0.0, 0.0, 0.0, 0.0, 0.0, 0.0, 0.0, 0.0, 0.0, 0.0, 0.0, 0.0, 0.0, 0.0, 0.0, 0.0, 0.0, 0.0, 0.0, 0.0, 0.0, 0.0, 0.0, 0.0, 0.0, 0.0, 0.0, 0.0, 0.0, 0.0, 0.0, 0.0, 0.0, 0.0, 0.0, 0.0, 0.0, 0.0, 0.0, 0.0, 0.0, 0.0, 0.0, 0.0, 0.0, 0.0, 0.0, 0.0, 0.0, 0.0, 0.0, 0.0, 0.0, 0.0, 0.0, 0.0, 0.0, 0.0, 0.0, 0.0, 0.0, 0.0, 0.0, 0.0, 0.0, 0.0, 0.0, 0.0, 0.0, 0.0, 0.0, 0.0, 0.0, 0.0, 0.0, 0.0, 0.0, 0.0, 0.0, 0.0, 0.0, 0.0, 0.0, 0.0, 0.0, 0.0, 0.0, 0.0, 0.0, 0.0, 0.0, 0.0, 0.0, 0.0, 0.0, 0.0, 0.0, 0.0, 0.0, 0.0, 0.0, 0.0, 0.0, 0.0, 0.0, 0.0, 0.0, 0.0, 0.0, 0.0, 0.0, 0.0, 0.0, 0.0, 0.0, 0.0, 0.0, 0.0, 0.0, 0.0, 0.0, 0.0, 0.0, 0.0, 0.0, 0.0, 0.0, 0.0, 0.0, 0.0, 0.0, 0.0, 0.0, 0.0, 0.0, 0.0, 0.0, 0.0, 0.0, 0.0, 0.0, 0.0, 0.0, 0.0, 0.0, 0.0, 0.0, 0.0, 0.0, 0.0, 0.0, 0.0, 0.0, 0.0, 0.0, 0.0, 0.0, 0.0, 0.0, 0.0, 0.0, 0.0, 0.0, 0.0, 0.0, 0.0, 0.0, 0.0, 0.0, 0.0, 0.0, 0.0, 0.0, 0.0, 0.0, 0.0, 0.0, 0.0, 0.0, 0.0, 0.0, 0.0, 0.0, 0.0, 0.0, 0.0, 0.0, 0.0, 0.0, 0.0, 0.0, 0.0, 0.0, 0.0, 0.0, 0.0, 0.0, 0.0, 0.0, 0.0, 0.0, 0.0, 0.0, 0.0, 0.0, 0.0, 0.0, 0.0, 0.0, 0.0, 0.0, 0.0, 0.0, 0.0, 0.0, 0.0, 0.0, 0.0, 0.0, 0.0, 0.0, 0.0, 0.0, 0.0, 0.0, 0.0, 0.0, 0.0, 0.0, 0.0, 0.0, 0.0, 0.0, 0.0, 0.0, 0.0, 0.0, 0.0, 0.0, 0.0, 0.0, 0.0, 0.0, 0.0, 0.0, 0.0, 0.0, 0.0, 0.0, 0.0, 0.0, 0.0, 0.0, 0.0, 0.0, 0.0, 0.0, 0.0, 0.0, 0.0, 0.0, 0.0, 0.0, 0.0, 0.0, 0.0, 0.0, 0.0, 0.0, 0.0, 0.0, 0.0])
me_text.use_remesh_fix_poles = True
me_text.use_remesh_preserve_attributes = False
me_text.update()
me_cube = bpy.data.meshes.new('Cube')
me_cube.from_pydata([(0.618, -0.2969, 0.5255), (1.033, -0.2969, -0.6519), (-9.889, -0.2644, 0.806), (-9.714, -0.2233, -0.5296), (-2.858, -0.4887, 0.7726), (-2.776, -0.4887, -0.5019), (-6.622, -0.4887, 0.7928), (-6.671, -0.4887, -0.8185), (-8.591, -0.4887, 0.9893), (-8.569, -0.4887, -1.247), (-7.612, -0.4887, -1.327), (-7.656, -0.4887, 0.8905), (-7.187, -0.4887, -0.8747), (-7.139, -0.4887, 0.8313), (-6.28, -0.4887, -0.9885), (-6.237, -0.4887, 0.8011), (-5.518, -0.4887, -0.5619), (-5.548, -0.4887, 0.79), (-4.816, -0.4887, -0.9268), (-4.789, -0.4887, 0.831), (-3.453, -0.4887, -0.9456), (-3.465, -0.4887, 0.8085), (-4.137, -0.4887, 0.8198), (-4.204, -0.4887, -0.506), (-2.122, -0.4887, -0.8977), (-2.206, -0.4887, 0.7563), (-9.712, 0.0, -0.7069), (0.6216, 0.0, 0.6663), (-9.891, 0.0, 1.09), (1.03, 0.0, -0.8212), (-2.776, -7.522e-08, -0.6394), (-2.858, -4.054e-08, 0.9935), (-6.671, 5.723e-09, -1.045), (-6.622, -4.143e-08, 1.019), (-8.569, 6.444e-08, -1.594), (-8.591, -3.788e-08, 1.271), (-7.656, -3.788e-08, 1.145), (-7.612, 7.422e-08, -1.697), (-7.139, -3.788e-08, 1.069), (-7.187, 5.999e-08, -1.117), (-6.237, -4.232e-08, 1.03), (-6.28, -4.321e-08, -1.263), (-5.548, -3.966e-08, 1.016), (-5.518, -1.268e-07, -0.7163), (-4.789, -4.588e-08, 1.068), (-4.816, -3.343e-08, -1.184), (-3.465, -4.054e-08, 1.04), (-3.453, -3.343e-08, -1.208), (-4.204, -1.25e-07, -0.6447), (-4.137, -4.321e-08, 1.054), (-2.206, -4.588e-08, 0.9726), (-2.122, 1.728e-08, -1.147), (-9.712, -0.111, -0.7069), (0.6205, -0.2786, 0.5489), (-2.776, -0.2055, -0.6394), (-2.858, -0.2055, 0.9935), (-6.671, -0.2055, -1.045), (-6.622, -0.2055, 1.019), (-8.569, -0.2055, -1.594), (-8.591, -0.2055, 1.271), (-7.656, -0.2055, 1.145), (-7.612, -0.2055, -1.697), (-7.139, -0.2055, 1.069), (-7.187, -0.2055, -1.117), (-6.237, -0.2055, 1.03), (-6.28, -0.2055, -1.263), (-5.548, -0.2055, 1.016), (-5.518, -0.2055, -0.7163), (-4.789, -0.2055, 1.068), (-4.816, -0.2055, -1.184), (-3.465, -0.2055, 1.04), (-3.453, -0.2055, -1.208), (-4.204, -0.2055, -0.6447), (-4.137, -0.2055, 1.054), (-2.206, -0.2055, 0.9726), (-2.122, -0.2055, -1.147), (-9.89, -0.109, 1.09), (1.029, -0.1819, -0.8213), (-9.225, -0.4887, 1.047), (-9.083, -0.4887, -0.9774), (-9.083, 1.799e-08, -1.249), (-9.225, -4.715e-08, 1.345), (-9.083, -0.2055, -1.249), (-9.225, -0.2055, 1.345), (-1.871, -0.4887, -0.8016), (-1.95, -0.4887, 0.7396), (-1.95, -4.044e-08, 0.9512), (-1.871, 4.019e-09, -1.023), (-1.95, -0.2055, 0.9512), (-1.871, -0.2055, -1.023), (0.6017, -0.315, 0.5319), (1.02, -0.315, -0.6575), (0.6017, -0.2896, 0.5635), (1.02, -0.1913, -0.8387), (1.02, 0.0, -0.8387), (0.6017, 0.0, 0.6852), (0.9669, -0.3421, -0.6933), (0.5489, 0.0, 0.7237), (0.549, -0.3075, 0.5954), (0.5556, -0.3423, 0.5417), (0.9668, 0.0, -0.8844), (0.9668, -0.207, -0.8844), (-9.863, 0.0, 0.7772), (-9.73, 0.0, -0.5036), (-9.71, -0.1306, -0.9315), (-9.71, -0.3105, -0.73), (-9.892, -0.3105, 0.8099), (-9.892, -0.1306, 1.109), (-9.892, 0.0, 1.109), (-9.71, 0.0, -0.9315)], [], [(83, 107, 106, 78), (79, 78, 106, 105), (101, 93, 91, 96), (71, 54, 5, 20), (24, 25, 4, 5), (74, 55, 4, 25), (63, 56, 7, 12), (14, 15, 6, 7), (64, 57, 6, 15), (82, 58, 9, 79), (10, 11, 8, 9), (60, 59, 8, 11), (62, 60, 11, 13), (12, 13, 11, 10), (58, 61, 10, 9), (7, 6, 13, 12), (57, 62, 13, 6), (61, 63, 12, 10), (66, 64, 15, 17), (16, 17, 15, 14), (56, 65, 14, 7), (18, 19, 17, 16), (68, 66, 17, 19), (65, 67, 16, 14), (73, 68, 19, 22), (23, 22, 19, 18), (67, 69, 18, 16), (5, 4, 21, 20), (55, 70, 21, 4), (72, 71, 20, 23), (69, 72, 23, 18), (20, 21, 22, 23), (70, 73, 22, 21), (88, 74, 25, 85), (84, 85, 25, 24), (54, 75, 24, 5), (3, 2, 102, 103), (52, 3, 103, 26), (30, 51, 75, 54), (86, 50, 74, 88), (46, 49, 73, 70), (45, 48, 72, 69), (48, 47, 71, 72), (31, 46, 70, 55), (43, 45, 69, 67), (49, 44, 68, 73), (41, 43, 67, 65), (44, 42, 66, 68), (32, 41, 65, 56), (42, 40, 64, 66), (37, 39, 63, 61), (33, 38, 62, 57), (34, 37, 61, 58), (38, 36, 60, 62), (36, 35, 59, 60), (80, 34, 58, 82), (40, 33, 57, 64), (39, 32, 56, 63), (50, 31, 55, 74), (47, 30, 54, 71), (100, 94, 93, 101), (81, 108, 107, 83), (35, 81, 83, 59), (109, 80, 82, 104), (104, 82, 79, 105), (9, 8, 78, 79), (59, 83, 78, 8), (51, 87, 89, 75), (97, 86, 88, 98), (96, 99, 85, 84), (98, 88, 85, 99), (75, 89, 84, 24), (0, 1, 77, 29, 27, 53), (1, 0, 90, 91), (0, 53, 92, 90), (29, 77, 93, 94), (53, 27, 95, 92), (77, 1, 91, 93), (92, 98, 99, 90), (91, 90, 99, 96), (95, 97, 98, 92), (87, 100, 101, 89), (89, 101, 96, 84), (2, 76, 28, 102), (3, 52, 104, 105), (2, 3, 105, 106), (28, 76, 107, 108), (52, 26, 109, 104), (76, 2, 106, 107)])
me_cube.polygons.foreach_set('use_smooth', [True] * 89)
_uv = me_cube.uv_layers.new(name='UVMap')
_uv.uv.foreach_set('vector', [0.8621, 0.6776, 0.875, 0.6776, 0.875, 0.75, 0.8621, 0.75, 0.375, 0.9876, 0.625, 0.9871, 0.625, 1.0, 0.375, 1.0, 0.3745, 0.6776, 0.375, 0.6776, 0.375, 0.75, 0.3745, 0.75, 0.2724, 0.6776, 0.2817, 0.6776, 0.2817, 0.75, 0.2724, 0.75, 0.375, 0.8241, 0.625, 0.8194, 0.625, 0.8373, 0.375, 0.8433, 0.6944, 0.6776, 0.7123, 0.6776, 0.7123, 0.75, 0.6944, 0.75, 0.1857, 0.6776, 0.1985, 0.6776, 0.1985, 0.75, 0.1857, 0.75, 0.375, 0.9154, 0.625, 0.9123, 0.625, 0.9238, 0.375, 0.9265, 0.7873, 0.6776, 0.7988, 0.6776, 0.7988, 0.75, 0.7873, 0.75, 0.1374, 0.6776, 0.1487, 0.6776, 0.1487, 0.75, 0.1374, 0.75, 0.375, 0.9521, 0.625, 0.9503, 0.625, 0.9754, 0.375, 0.9763, 0.8253, 0.6776, 0.8504, 0.6776, 0.8504, 0.75, 0.8253, 0.75, 0.812, 0.6776, 0.8253, 0.6776, 0.8253, 0.75, 0.812, 0.75, 0.375, 0.9393, 0.625, 0.937, 0.625, 0.9503, 0.375, 0.9521, 0.1487, 0.6776, 0.1729, 0.6776, 0.1729, 0.75, 0.1487, 0.75, 0.375, 0.9265, 0.625, 0.9238, 0.625, 0.937, 0.375, 0.9393, 0.7988, 0.6776, 0.812, 0.6776, 0.812, 0.75, 0.7988, 0.75, 0.1729, 0.6776, 0.1857, 0.6776, 0.1857, 0.75, 0.1729, 0.75, 0.7713, 0.6776, 0.7873, 0.6776, 0.7873, 0.75, 0.7713, 0.75, 0.375, 0.9, 0.625, 0.8963, 0.625, 0.9123, 0.375, 0.9154, 0.1985, 0.6776, 0.2096, 0.6776, 0.2096, 0.75, 0.1985, 0.75, 0.375, 0.8828, 0.625, 0.8784, 0.625, 0.8963, 0.375, 0.9, 0.7534, 0.6776, 0.7713, 0.6776, 0.7713, 0.75, 0.7534, 0.75, 0.2096, 0.6776, 0.225, 0.6776, 0.225, 0.75, 0.2096, 0.75, 0.7377, 0.6776, 0.7534, 0.6776, 0.7534, 0.75, 0.7377, 0.75, 0.375, 0.8677, 0.625, 0.8627, 0.625, 0.8784, 0.375, 0.8828, 0.225, 0.6776, 0.2422, 0.6776, 0.2422, 0.75, 0.225, 0.75, 0.375, 0.8433, 0.625, 0.8373, 0.625, 0.847, 0.375, 0.8526, 0.7123, 0.6776, 0.722, 0.6776, 0.722, 0.75, 0.7123, 0.75, 0.2573, 0.6776, 0.2724, 0.6776, 0.2724, 0.75, 0.2573, 0.75, 0.2422, 0.6776, 0.2573, 0.6776, 0.2573, 0.75, 0.2422, 0.75, 0.375, 0.8526, 0.625, 0.847, 0.625, 0.8627, 0.375, 0.8677, 0.722, 0.6776, 0.7377, 0.6776, 0.7377, 0.75, 0.722, 0.75, 0.6881, 0.6776, 0.6944, 0.6776, 0.6944, 0.75, 0.6881, 0.75, 0.375, 0.8174, 0.625, 0.8131, 0.625, 0.8194, 0.375, 0.8241, 0.2817, 0.6776, 0.3009, 0.6776, 0.3009, 0.75, 0.2817, 0.75, 0.381, 0.02594, 0.619, 0.007701, 0.5853, 0.125, 0.4016, 0.125, 0.3759, 0.07578, 0.381, 0.02594, 0.4016, 0.125, 0.377, 0.125, 0.2817, 0.625, 0.3009, 0.625, 0.3009, 0.6776, 0.2817, 0.6776, 0.6881, 0.625, 0.6944, 0.625, 0.6944, 0.6776, 0.6881, 0.6776, 0.722, 0.625, 0.7377, 0.625, 0.7377, 0.6776, 0.722, 0.6776, 0.2422, 0.625, 0.2573, 0.625, 0.2573, 0.6776, 0.2422, 0.6776, 0.2573, 0.625, 0.2724, 0.625, 0.2724, 0.6776, 0.2573, 0.6776, 0.7123, 0.625, 0.722, 0.625, 0.722, 0.6776, 0.7123, 0.6776, 0.225, 0.625, 0.2422, 0.625, 0.2422, 0.6776, 0.225, 0.6776, 0.7377, 0.625, 0.7534, 0.625, 0.7534, 0.6776, 0.7377, 0.6776, 0.2096, 0.625, 0.225, 0.625, 0.225, 0.6776, 0.2096, 0.6776, 0.7534, 0.625, 0.7713, 0.625, 0.7713, 0.6776, 0.7534, 0.6776, 0.1985, 0.625, 0.2096, 0.625, 0.2096, 0.6776, 0.1985, 0.6776, 0.7713, 0.625, 0.7873, 0.625, 0.7873, 0.6776, 0.7713, 0.6776, 0.1729, 0.625, 0.1857, 0.625, 0.1857, 0.6776, 0.1729, 0.6776, 0.7988, 0.625, 0.812, 0.625, 0.812, 0.6776, 0.7988, 0.6776, 0.1487, 0.625, 0.1729, 0.625, 0.1729, 0.6776, 0.1487, 0.6776, 0.812, 0.625, 0.8253, 0.625, 0.8253, 0.6776, 0.812, 0.6776, 0.8253, 0.625, 0.8504, 0.625, 0.8504, 0.6776, 0.8253, 0.6776, 0.1374, 0.625, 0.1487, 0.625, 0.1487, 0.6776, 0.1374, 0.6776, 0.7873, 0.625, 0.7988, 0.625, 0.7988, 0.6776, 0.7873, 0.6776, 0.1857, 0.625, 0.1985, 0.625, 0.1985, 0.6776, 0.1857, 0.6776, 0.6944, 0.625, 0.7123, 0.625, 0.7123, 0.6776, 0.6944, 0.6776, 0.2724, 0.625, 0.2817, 0.625, 0.2817, 0.6776, 0.2724, 0.6776, 0.3745, 0.625, 0.375, 0.625, 0.375, 0.6776, 0.3745, 0.6776, 0.8621, 0.625, 0.875, 0.625, 0.875, 0.6776, 0.8621, 0.6776, 0.8504, 0.625, 0.8621, 0.625, 0.8621, 0.6776, 0.8504, 0.6776, 0.125, 0.625, 0.1374, 0.625, 0.1374, 0.6776, 0.125, 0.6776, 0.125, 0.6776, 0.1374, 0.6776, 0.1374, 0.75, 0.125, 0.75, 0.375, 0.9763, 0.625, 0.9754, 0.625, 0.9871, 0.375, 0.9876, 0.8504, 0.6776, 0.8621, 0.6776, 0.8621, 0.75, 0.8504, 0.75, 0.3009, 0.625, 0.3076, 0.625, 0.3076, 0.6776, 0.3009, 0.6776, 0.6256, 0.625, 0.6881, 0.625, 0.6881, 0.6776, 0.6256, 0.7336, 0.375, 0.7505, 0.621, 0.7506, 0.625, 0.8131, 0.375, 0.8174, 0.6256, 0.7336, 0.6881, 0.6776, 0.6881, 0.75, 0.621, 0.7506, 0.3009, 0.6776, 0.3076, 0.6776, 0.3076, 0.75, 0.3009, 0.75, 0.6216, 0.7417, 0.3787, 0.7417, 0.3765, 0.6771, 0.3779, 0.625, 0.6219, 0.625, 0.6225, 0.7322, 0.3787, 0.7417, 0.6216, 0.7417, 0.625, 0.75, 0.375, 0.75, 0.6216, 0.7417, 0.6225, 0.7322, 0.625, 0.7351, 0.625, 0.75, 0.3779, 0.625, 0.3765, 0.6771, 0.375, 0.6776, 0.375, 0.625, 0.6225, 0.7322, 0.6219, 0.625, 0.625, 0.625, 0.625, 0.7351, 0.3765, 0.6771, 0.3787, 0.7417, 0.375, 0.75, 0.375, 0.6776, 0.625, 0.7351, 0.6256, 0.7336, 0.621, 0.7506, 0.625, 0.75, 0.375, 0.75, 0.625, 0.75, 0.621, 0.7506, 0.375, 0.7505, 0.625, 0.625, 0.6256, 0.625, 0.6256, 0.7336, 0.625, 0.7351, 0.3076, 0.625, 0.3745, 0.625, 0.3745, 0.6776, 0.3076, 0.6776, 0.3076, 0.6776, 0.3745, 0.6776, 0.3745, 0.75, 0.3076, 0.75, 0.619, 0.007701, 0.6242, 0.07666, 0.623, 0.125, 0.5853, 0.125, 0.381, 0.02594, 0.3759, 0.07578, 0.375, 0.07244, 0.375, 0.0, 0.619, 0.007701, 0.381, 0.02594, 0.375, 0.0, 0.625, 0.0, 0.623, 0.125, 0.6242, 0.07666, 0.625, 0.07244, 0.625, 0.125, 0.3759, 0.07578, 0.377, 0.125, 0.375, 0.125, 0.375, 0.07244, 0.6242, 0.07666, 0.619, 0.007701, 0.625, 0.0, 0.625, 0.07244])
me_cube.materials.append(mat_handle)
me_cube.use_remesh_preserve_volume = False
me_cube.use_remesh_preserve_attributes = False
me_cube.use_mirror_vertex_groups = False
me_cube.update()
me_cube_001 = bpy.data.meshes.new('Cube.001')
me_cube_001.from_pydata([(-0.2142, -0.304, 0.5133), (0.2038, -0.304, -0.646), (-0.2142, 0.0, 0.6612), (0.2038, 0.0, -0.8209), (-0.2142, -0.2794, 0.5438), (0.2038, -0.1846, -0.8209), (6.39, -0.3189, -0.6612), (6.374, -0.3189, 0.5657), (6.374, 0.0, 0.7091), (6.39, 0.0, -0.8397), (6.39, -0.2514, -0.8113), (6.374, -0.2956, 0.6865), (6.183, -0.3305, 0.5382), (6.2, -0.3305, -0.7159), (6.183, 0.0, 0.6929), (6.2, 0.0, -0.7976), (6.2, -0.2447, -0.7976), (6.183, -0.2914, 0.57), (-0.1441, -0.3042, 0.5134), (0.2739, -0.3042, -0.6457), (-0.1441, 0.0, 0.6613), (0.2739, 0.0, -0.8205), (0.2739, -0.1841, -0.8205), (-0.1441, -0.2795, 0.5438), (6.374, -0.3167, 0.7216), (6.374, 0.0, 0.7531), (6.39, -0.267, -0.8676), (6.39, -0.3593, -0.6792), (6.39, 0.0, -0.896), (6.374, -0.3593, 0.585), (7.104, -0.3187, -0.6536), (7.088, -0.3187, 0.5733), (7.089, 0.0, 0.7168), (7.104, 0.0, -0.8184), (7.104, -0.1363, -0.8184), (7.089, -0.2954, 0.6941)], [], [(14, 17, 24, 25), (13, 16, 26, 27), (16, 15, 28, 26), (17, 12, 29, 24), (12, 13, 27, 29), (7, 6, 30, 31), (18, 19, 13, 12), (23, 18, 12, 17), (22, 21, 15, 16), (19, 22, 16, 13), (20, 23, 17, 14), (0, 4, 2, 3, 5, 1), (2, 4, 23, 20), (1, 5, 22, 19), (5, 3, 21, 22), (4, 0, 18, 23), (0, 1, 19, 18), (11, 8, 25, 24), (10, 6, 27, 26), (9, 10, 26, 28), (7, 11, 24, 29), (6, 7, 29, 27), (35, 31, 30, 34, 33, 32), (10, 9, 33, 34), (8, 11, 35, 32), (11, 7, 31, 35), (6, 10, 34, 30)])
me_cube_001.polygons.foreach_set('use_smooth', [True] * 27)
me_cube_001.polygons.foreach_set('material_index', [2, 2, 2, 2, 2, 2, 2, 2, 2, 2, 2, 2, 2, 2, 2, 2, 2, 2, 2, 2, 2, 2, 2, 2, 2, 2, 2])
_uv = me_cube_001.uv_layers.new(name='UVMap')
_uv.uv.foreach_set('vector', [0.625, 0.625, 0.625, 0.7351, 0.625, 0.7351, 0.625, 0.625, 0.375, 0.75, 0.375, 0.6776, 0.375, 0.6776, 0.375, 0.75, 0.375, 0.6776, 0.375, 0.625, 0.375, 0.625, 0.375, 0.6776, 0.625, 0.7351, 0.625, 0.75, 0.625, 0.75, 0.625, 0.7351, 0.625, 0.75, 0.375, 0.75, 0.375, 0.75, 0.625, 0.75, 0.6175, 0.7359, 0.3829, 0.7359, 0.3829, 0.7359, 0.6175, 0.7359, 0.625, 0.75, 0.375, 0.75, 0.375, 0.75, 0.625, 0.75, 0.625, 0.7351, 0.625, 0.75, 0.625, 0.75, 0.625, 0.7351, 0.375, 0.6776, 0.375, 0.625, 0.375, 0.625, 0.375, 0.6776, 0.375, 0.75, 0.375, 0.6776, 0.375, 0.6776, 0.375, 0.75, 0.625, 0.625, 0.625, 0.7351, 0.625, 0.7351, 0.625, 0.625, 0.625, 0.75, 0.625, 0.7351, 0.625, 0.625, 0.375, 0.625, 0.375, 0.6776, 0.375, 0.75, 0.625, 0.625, 0.625, 0.7351, 0.625, 0.7351, 0.625, 0.625, 0.375, 0.75, 0.375, 0.6776, 0.375, 0.6776, 0.375, 0.75, 0.375, 0.6776, 0.375, 0.625, 0.375, 0.625, 0.375, 0.6776, 0.625, 0.7351, 0.625, 0.75, 0.625, 0.75, 0.625, 0.7351, 0.625, 0.75, 0.375, 0.75, 0.375, 0.75, 0.625, 0.75, 0.6185, 0.7278, 0.6182, 0.625, 0.625, 0.625, 0.625, 0.7351, 0.379, 0.6722, 0.3829, 0.7359, 0.375, 0.75, 0.375, 0.6776, 0.3812, 0.625, 0.379, 0.6722, 0.375, 0.6776, 0.375, 0.625, 0.6175, 0.7359, 0.6185, 0.7278, 0.625, 0.7351, 0.625, 0.75, 0.3829, 0.7359, 0.6175, 0.7359, 0.625, 0.75, 0.375, 0.75, 0.6185, 0.7278, 0.6175, 0.7359, 0.3829, 0.7359, 0.379, 0.6722, 0.3812, 0.625, 0.6182, 0.625, 0.379, 0.6722, 0.3812, 0.625, 0.3812, 0.625, 0.379, 0.6722, 0.6182, 0.625, 0.6185, 0.7278, 0.6185, 0.7278, 0.6182, 0.625, 0.6185, 0.7278, 0.6175, 0.7359, 0.6175, 0.7359, 0.6185, 0.7278, 0.3829, 0.7359, 0.379, 0.6722, 0.379, 0.6722, 0.3829, 0.7359])
me_cube_001.materials.append(mat_header)
me_cube_001.materials.append(mat_handle)
me_cube_001.materials.append(mat_body)
me_cube_001.use_remesh_preserve_volume = False
me_cube_001.use_remesh_preserve_attributes = False
me_cube_001.use_mirror_vertex_groups = False
me_cube_001.update()
me_cube_002 = bpy.data.meshes.new('Cube.002')
me_cube_002.from_pydata([(1.472, -0.08241, 0.1456), (1.474, -0.08241, -0.1422), (1.472, 0.0, 0.1456), (1.474, 0.0, -0.1718), (1.472, -0.04739, 0.1456), (1.474, -0.03819, -0.1718), (1.784, -0.1614, 0.1773), (1.786, -0.1614, -0.157), (1.784, 0.0, 0.1773), (1.728, 0.0, -0.2007), (1.784, -0.04542, 0.1773), (1.763, -0.09145, -0.1775), (2.026, -0.1614, 0.1751), (2.098, -0.1614, -0.1521), (2.025, 0.0, 0.1742), (2.107, 0.0, -0.1948), (2.025, -0.04539, 0.1742), (2.102, -0.08326, -0.1738), (1.906, -0.1614, 0.1762), (1.969, -0.1506, -0.3472), (1.968, -0.1614, -0.3418), (1.88, -0.1506, -0.2206), (1.846, -0.1614, 0.1767), (1.88, -0.1614, -0.2152), (1.966, -0.1614, 0.1756), (2.035, -0.1614, -0.2127), (2.049, -0.1397, -0.2081), (1.809, -0.05035, -0.4163), (1.795, 0.0, -0.4163), (1.995, -0.04521, -0.4163), (2.005, 0.0, -0.4163), (1.74, -0.09909, -0.6226), (1.853, -0.09238, -0.4163), (1.708, 0.0, -0.6226), (2.064, -0.08589, -0.6226), (1.961, -0.08509, -0.4163), (1.908, -0.09888, -0.4163), (1.742, -0.09785, -0.6143), (1.71, 0.0, -0.6143), (2.062, -0.08485, -0.6143), (2.086, 0.0, -0.6143), (2.064, -0.08589, -0.8619), (1.813, -0.1682, -0.6143), (1.708, 0.0, -0.8619), (1.74, -0.09909, -0.8619), (2.008, -0.1516, -0.6143), (1.912, -0.1896, -0.6143), (2.088, 0.0, -0.6226), (1.812, -0.1701, -0.6226), (2.01, -0.1533, -0.6226), (1.912, -0.1919, -0.6226), (2.088, 0.0, -0.8619), (1.812, -0.1701, -0.8619), (2.01, -0.1533, -0.8619), (1.912, -0.1919, -0.8619), (1.912, -0.1854, -0.8681), (2.006, -0.1482, -0.8681), (1.815, -0.1645, -0.8681), (2.082, 0.0, -0.8681), (2.058, -0.08305, -0.8681), (1.714, 0.0, -0.8681), (1.746, -0.09581, -0.8681), (1.786, -0.03011, 0.3096), (1.786, -0.161, 0.3096), (1.786, 0.0, 0.3096), (1.966, -0.161, 0.3096), (2.026, -0.161, 0.3096), (2.026, -0.01923, 0.3096), (2.026, 0.0, 0.3096), (1.846, -0.0271, 0.3159), (1.846, 0.0, 0.3096), (1.848, -0.161, 0.3096), (1.906, -0.161, 0.3096), (1.999, -0.01923, 0.3096), (1.906, -0.02416, 0.3148), (1.999, 0.0, 0.3096), (1.906, 0.0, 0.3096), (1.629, -0.05543, 0.8494), (1.628, -0.1454, 0.8494), (1.63, -0.1454, 0.8606), (1.631, -0.1454, 0.8643), (1.632, -0.05534, 0.8643), (1.63, -0.05541, 0.8531), (1.629, -0.1454, 0.8533), (1.629, -0.1454, 0.8569), (1.631, -0.05536, 0.8606), (1.631, -0.05539, 0.8569), (1.948, -0.1644, 0.4973), (1.835, -0.1609, 0.6965), (1.789, -0.04972, 0.6744), (1.867, -0.04604, 0.4706), (1.826, -0.04723, 0.4572), (1.765, -0.05042, 0.6633), (1.811, -0.1609, 0.6854), (1.907, -0.1644, 0.4839), (1.948, -0.02969, 0.4973), (1.835, -0.04312, 0.6965), (1.784, -0.1644, 0.4439), (1.74, -0.1609, 0.6523), (1.741, -0.05111, 0.6523), (1.785, -0.04842, 0.4439), (1.787, -0.1609, 0.6744), (1.866, -0.1644, 0.4706), (1.764, -0.1609, 0.6637), (1.826, -0.1644, 0.4577), (1.908, -0.04486, 0.4839), (1.813, -0.04903, 0.6854), (1.636, -0.1457, 0.8595), (1.634, -0.05531, 0.8472), (1.637, -0.0552, 0.8595), (1.631, -0.1457, 0.8432), (1.636, -0.05524, 0.8554), (1.635, -0.05527, 0.8513), (1.635, -0.1457, 0.8554), (1.633, -0.05535, 0.8432), (1.634, -0.1457, 0.8513), (1.632, -0.1457, 0.8474), (1.903, -0.03429, 0.3453), (1.959, -0.162, 0.3555), (1.788, -0.03725, 0.3241), (1.902, -0.1618, 0.3449), (1.846, -0.1616, 0.3346), (2.016, -0.1621, 0.3661), (1.846, -0.03577, 0.3347), (1.998, -0.01821, 0.3895), (1.787, -0.1614, 0.3236), (2.009, -0.02074, 0.3193), (2.016, 0.0, 0.3409), (1.472, -0.1127, 0.1759), (1.474, -0.1127, -0.1584), (1.472, -0.04739, 0.1759), (1.474, -0.04739, -0.2021), (1.474, 0.0, -0.2021), (1.472, 0.0, 0.1759), (1.48, 0.0, -0.16), (1.478, 0.0, 0.1355), (1.478, -0.07672, 0.1355), (1.48, -0.07672, -0.1324), (1.478, -0.04412, 0.1355), (1.48, -0.03555, -0.16), (1.79, 0.0, -0.1586), (1.789, 0.0, 0.1369), (1.789, -0.07646, 0.1369), (1.79, -0.07646, -0.1311), (1.789, -0.04386, 0.1369), (1.79, -0.03529, -0.1586), (1.486, -0.0473, 0.176), (1.486, 0.0, 0.176), (1.488, -0.1149, -0.1584), (1.486, -0.1149, 0.176), (1.485, 0.0, -0.2021), (1.488, -0.05209, -0.2003), (2.009, 0.0, 0.3193), (1.912, -0.1887, -0.865), (2.061, -0.08447, -0.865), (2.008, -0.1508, -0.865), (1.711, 0.0, -0.865), (1.814, -0.1673, -0.865), (1.743, -0.09745, -0.865), (2.085, 0.0, -0.865)], [], [(149, 148, 7, 6), (147, 146, 10, 8), (12, 16, 67, 66), (24, 12, 66, 65), (148, 151, 11, 7), (146, 149, 6, 10), (151, 150, 9, 11), (17, 16, 12, 13), (15, 14, 16, 17), (26, 19, 36, 35), (24, 25, 13, 12), (25, 26, 17, 13), (23, 21, 19, 20), (22, 23, 20, 18), (19, 21, 32, 36), (22, 18, 72, 71), (16, 14, 68, 67), (10, 6, 63, 62), (18, 24, 65, 72), (6, 7, 23, 22), (7, 11, 21, 23), (20, 19, 26, 25), (18, 20, 25, 24), (15, 17, 29, 30), (6, 22, 71, 63), (8, 10, 62, 64), (29, 35, 45, 39), (36, 32, 42, 46), (27, 28, 38, 37), (32, 27, 37, 42), (21, 11, 27, 32), (17, 26, 35, 29), (11, 9, 28, 27), (46, 42, 48, 50), (37, 38, 33, 31), (42, 37, 31, 48), (30, 29, 39, 40), (35, 36, 46, 45), (47, 34, 41, 51), (34, 49, 53, 41), (50, 48, 52, 54), (48, 31, 44, 52), (45, 46, 50, 49), (39, 45, 49, 34), (155, 153, 55, 56), (31, 33, 43, 44), (49, 50, 54, 53), (153, 157, 57, 55), (159, 154, 59, 58), (154, 155, 56, 59), (158, 156, 60, 61), (61, 60, 58, 59, 56, 55, 57), (157, 158, 61, 57), (114, 110, 78, 77), (107, 109, 81, 80), (70, 69, 74, 76), (64, 62, 69, 70), (113, 107, 80, 79), (112, 108, 82, 86), (76, 74, 73, 75), (85, 79, 80, 81), (82, 83, 84, 86), (77, 78, 83, 82), (86, 84, 79, 85), (115, 113, 79, 84), (116, 115, 84, 83), (110, 116, 83, 78), (109, 111, 85, 81), (111, 112, 86, 85), (108, 114, 77, 82), (123, 119, 100, 91), (91, 100, 99, 92), (126, 117, 90, 105), (105, 90, 89, 106), (124, 126, 105, 95), (95, 105, 106, 96), (125, 121, 104, 97), (97, 104, 103, 98), (121, 120, 102, 104), (104, 102, 101, 103), (120, 118, 94, 102), (102, 94, 93, 101), (117, 123, 91, 90), (90, 91, 92, 89), (118, 122, 87, 94), (94, 87, 88, 93), (122, 124, 95, 87), (87, 95, 96, 88), (119, 125, 97, 100), (100, 97, 98, 99), (92, 99, 114, 108), (106, 89, 112, 111), (96, 106, 111, 109), (98, 103, 116, 110), (103, 101, 115, 116), (101, 93, 113, 115), (89, 92, 108, 112), (93, 88, 107, 113), (88, 96, 109, 107), (99, 98, 110, 114), (62, 63, 125, 119), (66, 67, 124, 122), (65, 66, 122, 118), (74, 69, 123, 117), (72, 65, 118, 120), (71, 72, 120, 121), (63, 71, 121, 125), (67, 68, 127, 124), (73, 74, 117, 126), (69, 62, 119, 123), (4, 2, 135, 138), (0, 1, 129, 128), (4, 0, 128, 130), (5, 3, 132, 131), (2, 4, 130, 133), (1, 5, 131, 129), (139, 137, 143, 145), (0, 4, 138, 136), (5, 1, 137, 139), (3, 5, 139, 134), (1, 0, 136, 137), (142, 144, 141, 140, 145, 143), (134, 139, 145, 140), (137, 136, 142, 143), (138, 135, 141, 144), (136, 138, 144, 142), (131, 132, 150, 151), (130, 128, 149, 146), (129, 131, 151, 148), (133, 130, 146, 147), (128, 129, 148, 149), (152, 126, 124, 127), (75, 73, 126, 152), (52, 44, 158, 157), (44, 43, 156, 158), (41, 53, 155, 154), (51, 41, 154, 159), (54, 52, 157, 153), (53, 54, 153, 155), (40, 39, 34, 47)])
me_cube_002.polygons.foreach_set('use_smooth', [True] * 140)
_uv = me_cube_002.uv_layers.new(name='UVMap')
_uv.uv.foreach_set('vector', [0.1897, 0.2845, 0.1897, 0.1674, 0.3338, 0.1674, 0.3338, 0.2845, 0.1897, 0.3298, 0.1897, 0.3119, 0.3338, 0.3119, 0.3338, 0.3298, 0.6391, 0.754, 0.6665, 0.754, 0.6664, 0.7977, 0.639, 0.7977, 0.6119, 0.7517, 0.6387, 0.7517, 0.6385, 0.7966, 0.6118, 0.7966, 0.1897, 0.1674, 0.1897, 0.14, 0.3338, 0.14, 0.3338, 0.1674, 0.1897, 0.3119, 0.1897, 0.2845, 0.3338, 0.2845, 0.3338, 0.3119, 0.1897, 0.14, 0.1897, 0.1148, 0.3338, 0.1148, 0.3338, 0.14, 0.6668, 0.6396, 0.6665, 0.754, 0.6391, 0.754, 0.6394, 0.6396, 0.6927, 0.6101, 0.6923, 0.7514, 0.6672, 0.7514, 0.6676, 0.6101, 0.6127, 0.6076, 0.5775, 0.6076, 0.5778, 0.4843, 0.613, 0.4844, 0.6119, 0.7517, 0.6124, 0.634, 0.6391, 0.634, 0.6387, 0.7517, 0.6132, 0.6337, 0.6132, 0.6084, 0.6396, 0.6084, 0.6396, 0.6338, 0.5461, 0.6331, 0.5469, 0.607, 0.5747, 0.6073, 0.574, 0.6333, 0.5453, 0.7521, 0.5457, 0.6324, 0.5753, 0.6325, 0.5749, 0.7521, 0.5775, 0.6076, 0.5454, 0.6075, 0.5457, 0.4843, 0.5778, 0.4843, 0.5456, 0.7523, 0.5753, 0.7524, 0.5751, 0.7953, 0.5455, 0.7952, 0.6667, 0.7521, 0.6918, 0.7521, 0.6917, 0.7966, 0.6666, 0.7966, 0.3338, 0.3119, 0.3338, 0.2845, 0.4012, 0.2845, 0.4012, 0.3119, 0.5765, 0.7516, 0.6119, 0.7517, 0.6118, 0.7966, 0.5763, 0.7966, 0.5136, 0.7509, 0.5138, 0.6339, 0.5451, 0.6339, 0.5449, 0.751, 0.5138, 0.6337, 0.5139, 0.6076, 0.5451, 0.6076, 0.5451, 0.6338, 0.5777, 0.6337, 0.5777, 0.6084, 0.6128, 0.6085, 0.6127, 0.6338, 0.5765, 0.7516, 0.5769, 0.634, 0.6124, 0.634, 0.6119, 0.7517, 0.6947, 0.6091, 0.6696, 0.6091, 0.6699, 0.4857, 0.6949, 0.4857, 0.5136, 0.7509, 0.5449, 0.751, 0.5448, 0.7957, 0.5136, 0.7956, 0.3338, 0.3298, 0.3338, 0.3119, 0.4012, 0.3119, 0.4012, 0.3298, 0.6396, 0.4844, 0.613, 0.4844, 0.6133, 0.3631, 0.6398, 0.3631, 0.5778, 0.4843, 0.5457, 0.4843, 0.5459, 0.363, 0.5781, 0.363, 0.5145, 0.4843, 0.4767, 0.4842, 0.477, 0.3629, 0.5148, 0.363, 0.5457, 0.4843, 0.5145, 0.4843, 0.5148, 0.363, 0.5459, 0.363, 0.5454, 0.6075, 0.5142, 0.6075, 0.5145, 0.4843, 0.5457, 0.4843, 0.6393, 0.6077, 0.6127, 0.6076, 0.613, 0.4844, 0.6396, 0.4844, 0.5142, 0.6075, 0.4764, 0.6075, 0.4767, 0.4842, 0.5145, 0.4843, 0.5781, 0.363, 0.5459, 0.363, 0.546, 0.3582, 0.5781, 0.3582, 0.5148, 0.363, 0.477, 0.3629, 0.477, 0.3581, 0.5148, 0.3581, 0.5459, 0.363, 0.5148, 0.363, 0.5148, 0.3581, 0.546, 0.3582, 0.6949, 0.4857, 0.6699, 0.4857, 0.6701, 0.3643, 0.6952, 0.3643, 0.613, 0.4844, 0.5778, 0.4843, 0.5781, 0.363, 0.6133, 0.3631, 0.6952, 0.3595, 0.6701, 0.3594, 0.6704, 0.2242, 0.6955, 0.2242, 0.6399, 0.3583, 0.6133, 0.3583, 0.6136, 0.2232, 0.6402, 0.2232, 0.5781, 0.3582, 0.546, 0.3582, 0.5463, 0.2231, 0.5784, 0.2231, 0.546, 0.3582, 0.5148, 0.3581, 0.5151, 0.223, 0.5463, 0.2231, 0.6133, 0.3631, 0.5781, 0.363, 0.5781, 0.3582, 0.6133, 0.3583, 0.6398, 0.3631, 0.6133, 0.3631, 0.6133, 0.3583, 0.6399, 0.3583, 0.6136, 0.2207, 0.5784, 0.2206, 0.5784, 0.2182, 0.6136, 0.2182, 0.5148, 0.3581, 0.477, 0.3581, 0.4773, 0.223, 0.5151, 0.223, 0.6133, 0.3583, 0.5781, 0.3582, 0.5784, 0.2231, 0.6136, 0.2232, 0.5784, 0.2206, 0.5463, 0.2206, 0.5463, 0.2181, 0.5784, 0.2182, 0.6955, 0.2217, 0.6704, 0.2217, 0.6704, 0.2192, 0.6955, 0.2193, 0.6402, 0.2207, 0.6136, 0.2207, 0.6136, 0.2182, 0.6402, 0.2182, 0.5151, 0.2206, 0.4773, 0.2205, 0.4773, 0.218, 0.5151, 0.2181, 0.2287, 0.499, 0.2004, 0.499, 0.3423, 0.4992, 0.3222, 0.4992, 0.3023, 0.4992, 0.276, 0.4991, 0.252, 0.4991, 0.5463, 0.2206, 0.5151, 0.2206, 0.5151, 0.2181, 0.5463, 0.2181, 0.7905, 1.007, 0.818, 1.007, 0.818, 1.01, 0.7905, 1.01, 0.6384, 1.005, 0.6659, 1.005, 0.6659, 1.009, 0.6384, 1.009, 0.2469, 0.359, 0.2469, 0.3864, 0.2195, 0.3864, 0.2195, 0.359, 0.2744, 0.359, 0.2744, 0.3864, 0.2469, 0.3864, 0.2469, 0.359, 0.6117, 1.005, 0.6383, 1.005, 0.6383, 1.007, 0.6117, 1.007, 0.7281, 1.006, 0.7603, 1.006, 0.7603, 1.008, 0.7281, 1.008, 0.2195, 0.359, 0.2195, 0.3864, 0.192, 0.3864, 0.192, 0.359, 0.8956, 0.9511, 0.8956, 0.9786, 0.869, 0.9786, 0.869, 0.9511, 0.9631, 0.9511, 0.9631, 0.9786, 0.9309, 0.9786, 0.9309, 0.9511, 0.9944, 0.9511, 0.9944, 0.9786, 0.9631, 0.9786, 0.9631, 0.9511, 0.9309, 0.9511, 0.9309, 0.9786, 0.8956, 0.9786, 0.8956, 0.9511, 0.5764, 1.005, 0.6117, 1.005, 0.6117, 1.007, 0.5764, 1.007, 0.5442, 1.005, 0.5764, 1.005, 0.5764, 1.007, 0.5442, 1.007, 0.5129, 1.005, 0.5442, 1.005, 0.5442, 1.007, 0.5129, 1.007, 0.6662, 1.006, 0.6928, 1.006, 0.6928, 1.008, 0.6662, 1.008, 0.6928, 1.006, 0.7281, 1.006, 0.7281, 1.008, 0.6928, 1.008, 0.7603, 1.006, 0.7916, 1.006, 0.7916, 1.008, 0.7603, 1.008, 0.7603, 0.8085, 0.7916, 0.8085, 0.7916, 0.8537, 0.7603, 0.8537, 0.7603, 0.8537, 0.7916, 0.8537, 0.7916, 0.927, 0.7603, 0.927, 0.6928, 0.8085, 0.7281, 0.8085, 0.7281, 0.8537, 0.6928, 0.8537, 0.6928, 0.8537, 0.7281, 0.8537, 0.7281, 0.927, 0.6928, 0.927, 0.6662, 0.8085, 0.6928, 0.8085, 0.6928, 0.8537, 0.6662, 0.8537, 0.6662, 0.8537, 0.6928, 0.8537, 0.6928, 0.927, 0.6662, 0.927, 0.5129, 0.8076, 0.5442, 0.8076, 0.5442, 0.8528, 0.5129, 0.8528, 0.5129, 0.8528, 0.5442, 0.8528, 0.5442, 0.9261, 0.5129, 0.9261, 0.5442, 0.8076, 0.5764, 0.8076, 0.5764, 0.8528, 0.5442, 0.8528, 0.5442, 0.8528, 0.5764, 0.8528, 0.5764, 0.9261, 0.5442, 0.9261, 0.5764, 0.8076, 0.6117, 0.8076, 0.6117, 0.8528, 0.5764, 0.8528, 0.5764, 0.8528, 0.6117, 0.8528, 0.6117, 0.9261, 0.5764, 0.9261, 0.7281, 0.8085, 0.7603, 0.8085, 0.7603, 0.8537, 0.7281, 0.8537, 0.7281, 0.8537, 0.7603, 0.8537, 0.7603, 0.927, 0.7281, 0.927, 0.6117, 0.8076, 0.6383, 0.8076, 0.6383, 0.8528, 0.6117, 0.8528, 0.6117, 0.8528, 0.6383, 0.8528, 0.6383, 0.9261, 0.6117, 0.9261, 0.6384, 0.8091, 0.6659, 0.8091, 0.6659, 0.8539, 0.6384, 0.8539, 0.6384, 0.8539, 0.6659, 0.8539, 0.6659, 0.9267, 0.6384, 0.9267, 0.7905, 0.7092, 0.818, 0.7092, 0.818, 0.7772, 0.7905, 0.7772, 0.7905, 0.7772, 0.818, 0.7772, 0.818, 0.8876, 0.7905, 0.8876, 0.7603, 0.927, 0.7916, 0.927, 0.7916, 1.006, 0.7603, 1.006, 0.6928, 0.927, 0.7281, 0.927, 0.7281, 1.006, 0.6928, 1.006, 0.6662, 0.927, 0.6928, 0.927, 0.6928, 1.006, 0.6662, 1.006, 0.5129, 0.9261, 0.5442, 0.9261, 0.5442, 1.005, 0.5129, 1.005, 0.5442, 0.9261, 0.5764, 0.9261, 0.5764, 1.005, 0.5442, 1.005, 0.5764, 0.9261, 0.6117, 0.9261, 0.6117, 1.005, 0.5764, 1.005, 0.7281, 0.927, 0.7603, 0.927, 0.7603, 1.006, 0.7281, 1.006, 0.6117, 0.9261, 0.6383, 0.9261, 0.6383, 1.005, 0.6117, 1.005, 0.6384, 0.9267, 0.6659, 0.9267, 0.6659, 1.005, 0.6384, 1.005, 0.7905, 0.8876, 0.818, 0.8876, 0.818, 1.007, 0.7905, 1.007, 0.2744, 0.3864, 0.3019, 0.3864, 0.3019, 0.4139, 0.2744, 0.4139, 0.6384, 0.7982, 0.6659, 0.7982, 0.6659, 0.8091, 0.6384, 0.8091, 0.6117, 0.7967, 0.6383, 0.7967, 0.6383, 0.8076, 0.6117, 0.8076, 0.2195, 0.3864, 0.2469, 0.3864, 0.2469, 0.4139, 0.2195, 0.4139, 0.5764, 0.7967, 0.6117, 0.7967, 0.6117, 0.8076, 0.5764, 0.8076, 0.5442, 0.7967, 0.5764, 0.7967, 0.5764, 0.8076, 0.5442, 0.8076, 0.5129, 0.7967, 0.5442, 0.7967, 0.5442, 0.8076, 0.5129, 0.8076, 0.6919, 0.8086, 0.6663, 0.8086, 0.6664, 0.7973, 0.6919, 0.7974, 0.192, 0.3864, 0.2195, 0.3864, 0.2195, 0.4139, 0.192, 0.4139, 0.2469, 0.3864, 0.2744, 0.3864, 0.2744, 0.4139, 0.2469, 0.4139, 0.7773, 0.2572, 0.758, 0.2572, 0.758, 0.2474, 0.7773, 0.2474, 0.1659, 0.2845, 0.1659, 0.1674, 0.1827, 0.1674, 0.1827, 0.2845, 0.1659, 0.3119, 0.1659, 0.2845, 0.1827, 0.2845, 0.1827, 0.3119, 0.1659, 0.14, 0.1659, 0.1148, 0.1827, 0.1148, 0.1827, 0.14, 0.1659, 0.3298, 0.1659, 0.3119, 0.1827, 0.3119, 0.1827, 0.3298, 0.1659, 0.1674, 0.1659, 0.14, 0.1827, 0.14, 0.1827, 0.1674, 0.9621, 0.2474, 0.9326, 0.2474, 0.9326, 0.01148, 0.9621, 0.01148, 0.8068, 0.2572, 0.7773, 0.2572, 0.7773, 0.2474, 0.8068, 0.2474, 0.9621, 0.2572, 0.9326, 0.2572, 0.9326, 0.2474, 0.9621, 0.2474, 0.9892, 0.2572, 0.9621, 0.2572, 0.9621, 0.2474, 0.9892, 0.2474, 0.9326, 0.2572, 0.8068, 0.2572, 0.8068, 0.2474, 0.9326, 0.2474, 0.8068, 0.01148, 0.7773, 0.01148, 0.758, 0.01148, 0.9892, 0.01148, 0.9621, 0.01148, 0.9326, 0.01148, 0.9892, 0.2474, 0.9621, 0.2474, 0.9621, 0.01148, 0.9892, 0.01148, 0.9326, 0.2474, 0.8068, 0.2474, 0.8068, 0.01148, 0.9326, 0.01148, 0.7773, 0.2474, 0.758, 0.2474, 0.758, 0.01148, 0.7773, 0.01148, 0.8068, 0.2474, 0.7773, 0.2474, 0.7773, 0.01148, 0.8068, 0.01148, 0.1827, 0.14, 0.1827, 0.1148, 0.1897, 0.1148, 0.1897, 0.14, 0.1827, 0.3119, 0.1827, 0.2845, 0.1897, 0.2845, 0.1897, 0.3119, 0.1827, 0.1674, 0.1827, 0.14, 0.1897, 0.14, 0.1897, 0.1674, 0.1827, 0.3298, 0.1827, 0.3119, 0.1897, 0.3119, 0.1897, 0.3298, 0.1827, 0.2845, 0.1827, 0.1674, 0.1897, 0.1674, 0.1897, 0.2845, 0.1645, 0.4139, 0.192, 0.4139, 0.192, 0.4414, 0.1645, 0.4414, 0.1645, 0.3864, 0.192, 0.3864, 0.192, 0.4139, 0.1645, 0.4139, 0.5463, 0.2231, 0.5151, 0.223, 0.5151, 0.2206, 0.5463, 0.2206, 0.5151, 0.223, 0.4773, 0.223, 0.4773, 0.2205, 0.5151, 0.2206, 0.6402, 0.2232, 0.6136, 0.2232, 0.6136, 0.2207, 0.6402, 0.2207, 0.6955, 0.2242, 0.6704, 0.2242, 0.6704, 0.2217, 0.6955, 0.2217, 0.5784, 0.2231, 0.5463, 0.2231, 0.5463, 0.2206, 0.5784, 0.2206, 0.6136, 0.2232, 0.5784, 0.2231, 0.5784, 0.2206, 0.6136, 0.2207, 0.6952, 0.3643, 0.6701, 0.3643, 0.6701, 0.3594, 0.6952, 0.3595])
me_cube_002.materials.append(mat_header)
me_cube_002.materials.append(mat_handle)
me_cube_002.materials.append(mat_body)
me_cube_002.use_remesh_preserve_volume = False
me_cube_002.use_remesh_preserve_attributes = False
me_cube_002.use_mirror_vertex_groups = False
me_cube_002.update()
me_cylinder_002 = bpy.data.meshes.new('Cylinder.002')
me_cylinder_002.from_pydata([(0.0, 1.0, -1.0), (0.0, 1.0, 1.0), (0.3827, 0.9239, -1.0), (0.3827, 0.9239, 1.0), (0.7071, 0.7071, -1.0), (0.7071, 0.7071, 1.0), (0.9239, 0.3827, -1.0), (0.9239, 0.3827, 1.0), (1.0, -4.371e-08, -1.0), (1.0, -4.371e-08, 1.0), (0.9239, -0.3827, -1.0), (0.9239, -0.3827, 1.0), (0.7071, -0.7071, -1.0), (0.7071, -0.7071, 1.0), (0.3827, -0.9239, -1.0), (0.3827, -0.9239, 1.0), (-8.742e-08, -1.0, -1.0), (-8.742e-08, -1.0, 1.0), (-0.3827, -0.9239, -1.0), (-0.3827, -0.9239, 1.0), (-0.7071, -0.7071, -1.0), (-0.7071, -0.7071, 1.0), (-0.9239, -0.3827, -1.0), (-0.9239, -0.3827, 1.0), (-1.0, 1.192e-08, -1.0), (-1.0, 1.192e-08, 1.0), (-0.9239, 0.3827, -1.0), (-0.9239, 0.3827, 1.0), (-0.7071, 0.7071, -1.0), (-0.7071, 0.7071, 1.0), (-0.3827, 0.9239, -1.0), (-0.3827, 0.9239, 1.0), (0.0, 1.0, 0.8588), (0.3827, 0.9239, 0.8588), (0.7071, 0.7071, 0.8588), (0.9239, 0.3827, 0.8588), (1.0, -4.371e-08, 0.8588), (0.9239, -0.3827, 0.8588), (0.7071, -0.7071, 0.8588), (0.3827, -0.9239, 0.8588), (-8.742e-08, -1.0, 0.8588), (-0.3827, -0.9239, 0.8588), (-0.7071, -0.7071, 0.8588), (-0.9239, -0.3827, 0.8588), (-1.0, 1.192e-08, 0.8588), (-0.9239, 0.3827, 0.8588), (-0.7071, 0.7071, 0.8588), (-0.3827, 0.9239, 0.8588), (0.3827, 0.9239, -0.4111), (0.7071, 0.7071, -0.4111), (0.9239, 0.3827, -0.4111), (1.0, -4.371e-08, -0.4111), (0.9239, -0.3827, -0.4111), (0.7071, -0.7071, -0.4111), (0.3827, -0.9239, -0.4111), (-8.742e-08, -1.0, -0.4111), (-0.3827, -0.9239, -0.4111), (-0.7071, -0.7071, -0.4111), (-0.9239, -0.3827, -0.4111), (-1.0, 1.192e-08, -0.4111), (-0.9239, 0.3827, -0.4111), (-0.7071, 0.7071, -0.4111), (-0.3827, 0.9239, -0.4111), (0.0, 1.0, -0.4111)], [], [(32, 1, 3, 33), (33, 3, 5, 34), (34, 5, 7, 35), (35, 7, 9, 36), (36, 9, 11, 37), (37, 11, 13, 38), (38, 13, 15, 39), (39, 15, 17, 40), (40, 17, 19, 41), (41, 19, 21, 42), (42, 21, 23, 43), (43, 23, 25, 44), (44, 25, 27, 45), (45, 27, 29, 46), (3, 1, 31, 29, 27, 25, 23, 21, 19, 17, 15, 13, 11, 9, 7, 5), (46, 29, 31, 47), (47, 31, 1, 32), (0, 2, 4, 6, 8, 10, 12, 14, 16, 18, 20, 22, 24, 26, 28, 30), (62, 47, 32, 63), (61, 46, 47, 62), (60, 45, 46, 61), (59, 44, 45, 60), (58, 43, 44, 59), (57, 42, 43, 58), (56, 41, 42, 57), (55, 40, 41, 56), (54, 39, 40, 55), (53, 38, 39, 54), (52, 37, 38, 53), (51, 36, 37, 52), (50, 35, 36, 51), (49, 34, 35, 50), (48, 33, 34, 49), (63, 32, 33, 48), (0, 63, 48, 2), (2, 48, 49, 4), (4, 49, 50, 6), (6, 50, 51, 8), (8, 51, 52, 10), (10, 52, 53, 12), (12, 53, 54, 14), (14, 54, 55, 16), (16, 55, 56, 18), (18, 56, 57, 20), (20, 57, 58, 22), (22, 58, 59, 24), (24, 59, 60, 26), (26, 60, 61, 28), (28, 61, 62, 30), (30, 62, 63, 0)])
me_cylinder_002.polygons.foreach_set('use_smooth', [True] * 50)
_uv = me_cylinder_002.uv_layers.new(name='UVMap')
_uv.uv.foreach_set('vector', [1.0, 0.9647, 1.0, 1.0, 0.9375, 1.0, 0.9375, 0.9647, 0.9375, 0.9647, 0.9375, 1.0, 0.875, 1.0, 0.875, 0.9647, 0.875, 0.9647, 0.875, 1.0, 0.8125, 1.0, 0.8125, 0.9647, 0.8125, 0.9647, 0.8125, 1.0, 0.75, 1.0, 0.75, 0.9647, 0.75, 0.9647, 0.75, 1.0, 0.6875, 1.0, 0.6875, 0.9647, 0.6875, 0.9647, 0.6875, 1.0, 0.625, 1.0, 0.625, 0.9647, 0.625, 0.9647, 0.625, 1.0, 0.5625, 1.0, 0.5625, 0.9647, 0.5625, 0.9647, 0.5625, 1.0, 0.5, 1.0, 0.5, 0.9647, 0.5, 0.9647, 0.5, 1.0, 0.4375, 1.0, 0.4375, 0.9647, 0.4375, 0.9647, 0.4375, 1.0, 0.375, 1.0, 0.375, 0.9647, 0.375, 0.9647, 0.375, 1.0, 0.3125, 1.0, 0.3125, 0.9647, 0.3125, 0.9647, 0.3125, 1.0, 0.25, 1.0, 0.25, 0.9647, 0.25, 0.9647, 0.25, 1.0, 0.1875, 1.0, 0.1875, 0.9647, 0.1875, 0.9647, 0.1875, 1.0, 0.125, 1.0, 0.125, 0.9647, 0.3418, 0.4717, 0.25, 0.49, 0.1582, 0.4717, 0.08029, 0.4197, 0.02827, 0.3418, 0.01, 0.25, 0.02827, 0.1582, 0.08029, 0.08029, 0.1582, 0.02827, 0.25, 0.01, 0.3418, 0.02827, 0.4197, 0.08029, 0.4717, 0.1582, 0.49, 0.25, 0.4717, 0.3418, 0.4197, 0.4197, 0.125, 0.9647, 0.125, 1.0, 0.0625, 1.0, 0.0625, 0.9647, 0.0625, 0.9647, 0.0625, 1.0, 0.0, 1.0, 0.0, 0.9647, 0.75, 0.49, 0.8418, 0.4717, 0.9197, 0.4197, 0.9717, 0.3418, 0.99, 0.25, 0.9717, 0.1582, 0.9197, 0.08029, 0.8418, 0.02827, 0.75, 0.01, 0.6582, 0.02827, 0.5803, 0.08029, 0.5283, 0.1582, 0.51, 0.25, 0.5283, 0.3418, 0.5803, 0.4197, 0.6582, 0.4717, 0.0625, 0.6472, 0.0625, 0.9647, 0.0, 0.9647, 0.0, 0.6472, 0.125, 0.6472, 0.125, 0.9647, 0.0625, 0.9647, 0.0625, 0.6472, 0.1875, 0.6472, 0.1875, 0.9647, 0.125, 0.9647, 0.125, 0.6472, 0.25, 0.6472, 0.25, 0.9647, 0.1875, 0.9647, 0.1875, 0.6472, 0.3125, 0.6472, 0.3125, 0.9647, 0.25, 0.9647, 0.25, 0.6472, 0.375, 0.6472, 0.375, 0.9647, 0.3125, 0.9647, 0.3125, 0.6472, 0.4375, 0.6472, 0.4375, 0.9647, 0.375, 0.9647, 0.375, 0.6472, 0.5, 0.6472, 0.5, 0.9647, 0.4375, 0.9647, 0.4375, 0.6472, 0.5625, 0.6472, 0.5625, 0.9647, 0.5, 0.9647, 0.5, 0.6472, 0.625, 0.6472, 0.625, 0.9647, 0.5625, 0.9647, 0.5625, 0.6472, 0.6875, 0.6472, 0.6875, 0.9647, 0.625, 0.9647, 0.625, 0.6472, 0.75, 0.6472, 0.75, 0.9647, 0.6875, 0.9647, 0.6875, 0.6472, 0.8125, 0.6472, 0.8125, 0.9647, 0.75, 0.9647, 0.75, 0.6472, 0.875, 0.6472, 0.875, 0.9647, 0.8125, 0.9647, 0.8125, 0.6472, 0.9375, 0.6472, 0.9375, 0.9647, 0.875, 0.9647, 0.875, 0.6472, 1.0, 0.6472, 1.0, 0.9647, 0.9375, 0.9647, 0.9375, 0.6472, 1.0, 0.5, 1.0, 0.6472, 0.9375, 0.6472, 0.9375, 0.5, 0.9375, 0.5, 0.9375, 0.6472, 0.875, 0.6472, 0.875, 0.5, 0.875, 0.5, 0.875, 0.6472, 0.8125, 0.6472, 0.8125, 0.5, 0.8125, 0.5, 0.8125, 0.6472, 0.75, 0.6472, 0.75, 0.5, 0.75, 0.5, 0.75, 0.6472, 0.6875, 0.6472, 0.6875, 0.5, 0.6875, 0.5, 0.6875, 0.6472, 0.625, 0.6472, 0.625, 0.5, 0.625, 0.5, 0.625, 0.6472, 0.5625, 0.6472, 0.5625, 0.5, 0.5625, 0.5, 0.5625, 0.6472, 0.5, 0.6472, 0.5, 0.5, 0.5, 0.5, 0.5, 0.6472, 0.4375, 0.6472, 0.4375, 0.5, 0.4375, 0.5, 0.4375, 0.6472, 0.375, 0.6472, 0.375, 0.5, 0.375, 0.5, 0.375, 0.6472, 0.3125, 0.6472, 0.3125, 0.5, 0.3125, 0.5, 0.3125, 0.6472, 0.25, 0.6472, 0.25, 0.5, 0.25, 0.5, 0.25, 0.6472, 0.1875, 0.6472, 0.1875, 0.5, 0.1875, 0.5, 0.1875, 0.6472, 0.125, 0.6472, 0.125, 0.5, 0.125, 0.5, 0.125, 0.6472, 0.0625, 0.6472, 0.0625, 0.5, 0.0625, 0.5, 0.0625, 0.6472, 0.0, 0.6472, 0.0, 0.5])
me_cylinder_002.materials.append(mat_brand)
me_cylinder_002.use_remesh_fix_poles = True
me_cylinder_002.use_remesh_preserve_attributes = False
me_cylinder_002.update()
me_cylinder_004 = bpy.data.meshes.new('Cylinder.004')
me_cylinder_004.from_pydata([(0.0, 1.0, -0.9876), (0.0, 1.0, 0.9876), (0.3827, 0.9239, -0.9876), (0.3827, 0.9239, 0.9876), (0.7071, 0.7071, -0.9876), (0.7071, 0.7071, 0.9876), (0.9239, 0.3827, -0.9876), (0.9239, 0.3827, 0.9876), (1.0, -4.371e-08, -0.9876), (1.0, -4.371e-08, 0.9876), (0.9239, -0.3827, -0.9876), (0.9239, -0.3827, 0.9876), (0.7071, -0.7071, -0.9876), (0.7071, -0.7071, 0.9876), (0.3827, -0.9239, -0.9876), (0.3827, -0.9239, 0.9876), (-8.742e-08, -1.0, -0.9876), (-8.742e-08, -1.0, 0.9876), (-0.3827, -0.9239, -0.9876), (-0.3827, -0.9239, 0.9876), (-0.7071, -0.7071, -0.9876), (-0.7071, -0.7071, 0.9876), (-0.9239, -0.3827, -0.9876), (-0.9239, -0.3827, 0.9876), (-1.0, 1.192e-08, -0.9876), (-1.0, 1.192e-08, 0.9876), (-0.9239, 0.3827, -0.9876), (-0.9239, 0.3827, 0.9876), (-0.7071, 0.7071, -0.9876), (-0.7071, 0.7071, 0.9876), (-0.3827, 0.9239, -0.9876), (-0.3827, 0.9239, 0.9876), (0.3778, 0.9122, -1.0), (-1.63e-09, 0.9873, -1.0), (-9.313e-10, 0.9873, 1.0), (0.3778, 0.9122, 1.0), (0.6982, 0.6982, -1.0), (0.6982, 0.6982, 1.0), (0.9122, 0.3778, -1.0), (0.9122, 0.3778, 1.0), (0.9873, -4.447e-08, -1.0), (0.9873, -4.47e-08, 1.0), (0.9122, -0.3778, -1.0), (0.9122, -0.3778, 1.0), (0.6982, -0.6982, -1.0), (0.6982, -0.6982, 1.0), (0.3778, -0.9122, -1.0), (0.3778, -0.9122, 1.0), (-8.568e-08, -0.9873, -1.0), (-8.568e-08, -0.9873, 1.0), (-0.3778, -0.9122, -1.0), (-0.3778, -0.9122, 1.0), (-0.6982, -0.6982, -1.0), (-0.6982, -0.6982, 1.0), (-0.9122, -0.3778, -1.0), (-0.9122, -0.3778, 1.0), (-0.9873, 1.141e-08, -1.0), (-0.9873, 1.001e-08, 1.0), (-0.9122, 0.3778, -1.0), (-0.9122, 0.3778, 1.0), (-0.6982, 0.6982, -1.0), (-0.6982, 0.6982, 1.0), (-0.3778, 0.9122, -1.0), (-0.3778, 0.9122, 1.0), (-1.323e-08, 0.6232, -0.9849), (-1.274e-08, 0.6386, -1.0), (-1.219e-08, 0.6386, 1.0), (-1.269e-08, 0.6232, 0.9849), (0.2444, 0.59, -1.0), (0.2385, 0.5758, -0.9849), (0.2385, 0.5758, 0.9849), (0.2444, 0.59, 1.0), (0.4516, 0.4516, -1.0), (0.4407, 0.4407, -0.9849), (0.4407, 0.4407, 0.9849), (0.4516, 0.4516, 1.0), (0.59, 0.2444, -1.0), (0.5758, 0.2385, -0.9849), (0.5758, 0.2385, 0.9849), (0.59, 0.2444, 1.0), (0.6386, -4.551e-08, -1.0), (0.6232, -4.54e-08, -0.9849), (0.6232, -2.463e-08, 0.9849), (0.6386, -2.532e-08, 1.0), (0.59, -0.2444, -1.0), (0.5758, -0.2385, -0.9849), (0.5758, -0.2385, 0.9849), (0.59, -0.2444, 1.0), (0.4516, -0.4516, -1.0), (0.4407, -0.4407, -0.9849), (0.4407, -0.4407, 0.9849), (0.4516, -0.4516, 1.0), (0.2444, -0.59, -1.0), (0.2385, -0.5758, -0.9849), (0.2385, -0.5758, 0.9849), (0.2444, -0.59, 1.0), (-5.794e-08, -0.6386, -1.0), (-5.672e-08, -0.6232, -0.9849), (-5.672e-08, -0.6232, 0.9849), (-5.794e-08, -0.6386, 1.0), (-0.2444, -0.59, -1.0), (-0.2385, -0.5758, -0.9849), (-0.2385, -0.5758, 0.9849), (-0.2444, -0.59, 1.0), (-0.4516, -0.4516, -1.0), (-0.4407, -0.4407, -0.9849), (-0.4407, -0.4407, 0.9849), (-0.4516, -0.4516, 1.0), (-0.59, -0.2444, -1.0), (-0.5758, -0.2385, -0.9849), (-0.5758, -0.2385, 0.9849), (-0.59, -0.2444, 1.0), (-0.6386, -3.693e-09, -1.0), (-0.6232, -4.232e-09, -0.9849), (-0.6232, 1.244e-08, 0.9849), (-0.6386, 1.246e-08, 1.0), (-0.59, 0.2444, -1.0), (-0.5758, 0.2385, -0.9849), (-0.5758, 0.2385, 0.9849), (-0.59, 0.2444, 1.0), (-0.4516, 0.4516, -1.0), (-0.4407, 0.4407, -0.9849), (-0.4407, 0.4407, 0.9849), (-0.4516, 0.4516, 1.0), (-0.2444, 0.59, -1.0), (-0.2385, 0.5758, -0.9849), (-0.2385, 0.5758, 0.9849), (-0.2444, 0.59, 1.0)], [], [(30, 31, 1, 0), (4, 5, 7, 6), (6, 7, 9, 8), (8, 9, 11, 10), (10, 11, 13, 12), (12, 13, 15, 14), (14, 15, 17, 16), (16, 17, 19, 18), (18, 19, 21, 20), (20, 21, 23, 22), (22, 23, 25, 24), (24, 25, 27, 26), (26, 27, 29, 28), (28, 29, 31, 30), (2, 3, 5, 4), (71, 75, 37, 35), (0, 1, 3, 2), (0, 2, 32, 33), (3, 1, 34, 35), (2, 4, 36, 32), (5, 3, 35, 37), (4, 6, 38, 36), (7, 5, 37, 39), (6, 8, 40, 38), (9, 7, 39, 41), (8, 10, 42, 40), (11, 9, 41, 43), (10, 12, 44, 42), (13, 11, 43, 45), (12, 14, 46, 44), (15, 13, 45, 47), (14, 16, 48, 46), (17, 15, 47, 49), (16, 18, 50, 48), (19, 17, 49, 51), (18, 20, 52, 50), (21, 19, 51, 53), (20, 22, 54, 52), (23, 21, 53, 55), (22, 24, 56, 54), (25, 23, 55, 57), (24, 26, 58, 56), (27, 25, 57, 59), (26, 28, 60, 58), (29, 27, 59, 61), (28, 30, 62, 60), (31, 29, 61, 63), (30, 0, 33, 62), (1, 31, 63, 34), (67, 126, 125, 64), (127, 66, 34, 63), (74, 70, 69, 73), (78, 74, 73, 77), (75, 79, 39, 37), (82, 78, 77, 81), (79, 83, 41, 39), (86, 82, 81, 85), (83, 87, 43, 41), (90, 86, 85, 89), (87, 91, 45, 43), (94, 90, 89, 93), (91, 95, 47, 45), (98, 94, 93, 97), (95, 99, 49, 47), (102, 98, 97, 101), (99, 103, 51, 49), (106, 102, 101, 105), (103, 107, 53, 51), (110, 106, 105, 109), (107, 111, 55, 53), (114, 110, 109, 113), (111, 115, 57, 55), (118, 114, 113, 117), (115, 119, 59, 57), (122, 118, 117, 121), (119, 123, 61, 59), (126, 122, 121, 125), (123, 127, 63, 61), (68, 65, 33, 32), (72, 68, 32, 36), (104, 100, 50, 52), (76, 72, 36, 38), (80, 76, 38, 40), (108, 104, 52, 54), (84, 80, 40, 42), (112, 108, 54, 56), (88, 84, 42, 44), (116, 112, 56, 58), (92, 88, 44, 46), (120, 116, 58, 60), (96, 92, 46, 48), (124, 120, 60, 62), (65, 124, 62, 33), (100, 96, 48, 50), (66, 71, 35, 34), (69, 64, 65, 68), (67, 70, 71, 66), (73, 69, 68, 72), (70, 74, 75, 71), (77, 73, 72, 76), (74, 78, 79, 75), (81, 77, 76, 80), (78, 82, 83, 79), (85, 81, 80, 84), (82, 86, 87, 83), (89, 85, 84, 88), (86, 90, 91, 87), (93, 89, 88, 92), (90, 94, 95, 91), (97, 93, 92, 96), (94, 98, 99, 95), (101, 97, 96, 100), (98, 102, 103, 99), (105, 101, 100, 104), (102, 106, 107, 103), (109, 105, 104, 108), (106, 110, 111, 107), (113, 109, 108, 112), (110, 114, 115, 111), (117, 113, 112, 116), (114, 118, 119, 115), (121, 117, 116, 120), (118, 122, 123, 119), (125, 121, 120, 124), (122, 126, 127, 123), (64, 125, 124, 65), (126, 67, 66, 127), (70, 67, 64, 69)])
me_cylinder_004.polygons.foreach_set('use_smooth', [True] * 128)
_uv = me_cylinder_004.uv_layers.new(name='UVMap')
_uv.uv.foreach_set('vector', [0.0625, 0.5031, 0.0625, 0.9969, 0.0, 0.9969, 0.0, 0.5031, 0.875, 0.5031, 0.875, 0.9969, 0.8125, 0.9969, 0.8125, 0.5031, 0.8125, 0.5031, 0.8125, 0.9969, 0.75, 0.9969, 0.75, 0.5031, 0.75, 0.5031, 0.75, 0.9969, 0.6875, 0.9969, 0.6875, 0.5031, 0.6875, 0.5031, 0.6875, 0.9969, 0.625, 0.9969, 0.625, 0.5031, 0.625, 0.5031, 0.625, 0.9969, 0.5625, 0.9969, 0.5625, 0.5031, 0.5625, 0.5031, 0.5625, 0.9969, 0.5, 0.9969, 0.5, 0.5031, 0.5, 0.5031, 0.5, 0.9969, 0.4375, 0.9969, 0.4375, 0.5031, 0.4375, 0.5031, 0.4375, 0.9969, 0.375, 0.9969, 0.375, 0.5031, 0.375, 0.5031, 0.375, 0.9969, 0.3125, 0.9969, 0.3125, 0.5031, 0.3125, 0.5031, 0.3125, 0.9969, 0.25, 0.9969, 0.25, 0.5031, 0.25, 0.5031, 0.25, 0.9969, 0.1875, 0.9969, 0.1875, 0.5031, 0.1875, 0.5031, 0.1875, 0.9969, 0.125, 0.9969, 0.125, 0.5031, 0.125, 0.5031, 0.125, 0.9969, 0.0625, 0.9969, 0.0625, 0.5031, 0.9375, 0.5031, 0.9375, 0.9969, 0.875, 0.9969, 0.875, 0.5031, 0.3245, 0.4297, 0.3876, 0.3876, 0.4176, 0.4176, 0.3407, 0.4689, 1.0, 0.5031, 1.0, 0.9969, 0.9375, 0.9969, 0.9375, 0.5031, 1.0, 0.5031, 0.9375, 0.5031, 0.9379, 0.5, 0.9996, 0.5, 0.9375, 0.9969, 1.0, 0.9969, 0.9996, 1.0, 0.9379, 1.0, 0.9375, 0.5031, 0.875, 0.5031, 0.8754, 0.5, 0.9371, 0.5, 0.875, 0.9969, 0.9375, 0.9969, 0.9371, 1.0, 0.8754, 1.0, 0.875, 0.5031, 0.8125, 0.5031, 0.8129, 0.5, 0.8746, 0.5, 0.8125, 0.9969, 0.875, 0.9969, 0.8746, 1.0, 0.8129, 1.0, 0.8125, 0.5031, 0.75, 0.5031, 0.7504, 0.5, 0.8121, 0.5, 0.75, 0.9969, 0.8125, 0.9969, 0.8121, 1.0, 0.7504, 1.0, 0.75, 0.5031, 0.6875, 0.5031, 0.6879, 0.5, 0.7496, 0.5, 0.6875, 0.9969, 0.75, 0.9969, 0.7496, 1.0, 0.6879, 1.0, 0.6875, 0.5031, 0.625, 0.5031, 0.6254, 0.5, 0.6871, 0.5, 0.625, 0.9969, 0.6875, 0.9969, 0.6871, 1.0, 0.6254, 1.0, 0.625, 0.5031, 0.5625, 0.5031, 0.5629, 0.5, 0.6246, 0.5, 0.5625, 0.9969, 0.625, 0.9969, 0.6246, 1.0, 0.5629, 1.0, 0.5625, 0.5031, 0.5, 0.5031, 0.5004, 0.5, 0.5621, 0.5, 0.5, 0.9969, 0.5625, 0.9969, 0.5621, 1.0, 0.5004, 1.0, 0.5, 0.5031, 0.4375, 0.5031, 0.4379, 0.5, 0.4996, 0.5, 0.4375, 0.9969, 0.5, 0.9969, 0.4996, 1.0, 0.4379, 1.0, 0.4375, 0.5031, 0.375, 0.5031, 0.3754, 0.5, 0.4371, 0.5, 0.375, 0.9969, 0.4375, 0.9969, 0.4371, 1.0, 0.3754, 1.0, 0.375, 0.5031, 0.3125, 0.5031, 0.3129, 0.5, 0.3746, 0.5, 0.3125, 0.9969, 0.375, 0.9969, 0.3746, 1.0, 0.3129, 1.0, 0.3125, 0.5031, 0.25, 0.5031, 0.2504, 0.5, 0.3121, 0.5, 0.25, 0.9969, 0.3125, 0.9969, 0.3121, 1.0, 0.2504, 1.0, 0.25, 0.5031, 0.1875, 0.5031, 0.1879, 0.5, 0.2496, 0.5, 0.1875, 0.9969, 0.25, 0.9969, 0.2496, 1.0, 0.1879, 1.0, 0.1875, 0.5031, 0.125, 0.5031, 0.1254, 0.5, 0.1871, 0.5, 0.125, 0.9969, 0.1875, 0.9969, 0.1871, 1.0, 0.1254, 1.0, 0.125, 0.5031, 0.0625, 0.5031, 0.0629, 0.5, 0.1246, 0.5, 0.0625, 0.9969, 0.125, 0.9969, 0.1246, 1.0, 0.0629, 1.0, 0.0625, 0.5031, 0.0, 0.5031, 0.0003956, 0.5, 0.0621, 0.5, 0.0, 0.9969, 0.0625, 0.9969, 0.0621, 1.0, 0.0003956, 1.0, 0.2538, 0.4427, 0.18, 0.428, 0.6725, 0.428, 0.7462, 0.4427, 0.1755, 0.4297, 0.25, 0.4446, 0.25, 0.487, 0.1593, 0.4689, 0.39, 0.3862, 0.3275, 0.428, 0.82, 0.428, 0.8825, 0.3862, 0.4318, 0.3237, 0.39, 0.3862, 0.8825, 0.3862, 0.9242, 0.3237, 0.3876, 0.3876, 0.4297, 0.3245, 0.4689, 0.3407, 0.4176, 0.4176, 0.4465, 0.25, 0.4318, 0.3237, 0.9242, 0.3237, 0.9389, 0.25, 0.4297, 0.3245, 0.4446, 0.25, 0.487, 0.25, 0.4689, 0.3407, 0.4318, 0.1763, 0.4465, 0.25, 0.9389, 0.25, 0.9242, 0.1763, 0.4446, 0.25, 0.4297, 0.1755, 0.4689, 0.1593, 0.487, 0.25, 0.39, 0.1138, 0.4318, 0.1763, 0.9242, 0.1763, 0.8825, 0.1138, 0.4297, 0.1755, 0.3876, 0.1124, 0.4176, 0.08244, 0.4689, 0.1593, 0.3275, 0.07198, 0.39, 0.1138, 0.8825, 0.1138, 0.82, 0.07198, 0.3876, 0.1124, 0.3245, 0.07025, 0.3407, 0.03108, 0.4176, 0.08244, 0.2538, 0.05732, 0.3275, 0.07198, 0.82, 0.07198, 0.7462, 0.05732, 0.3245, 0.07025, 0.25, 0.05545, 0.25, 0.01304, 0.3407, 0.03108, 0.18, 0.07198, 0.2538, 0.05732, 0.7462, 0.05732, 0.6725, 0.07198, 0.25, 0.05545, 0.1755, 0.07025, 0.1593, 0.03108, 0.25, 0.01304, 0.1175, 0.1138, 0.18, 0.07198, 0.6725, 0.07198, 0.61, 0.1138, 0.1755, 0.07025, 0.1124, 0.1124, 0.08244, 0.08244, 0.1593, 0.03108, 0.07576, 0.1763, 0.1175, 0.1138, 0.61, 0.1138, 0.5682, 0.1763, 0.1124, 0.1124, 0.07025, 0.1755, 0.03108, 0.1593, 0.08244, 0.08244, 0.06109, 0.25, 0.07576, 0.1763, 0.5682, 0.1763, 0.5535, 0.25, 0.07025, 0.1755, 0.05545, 0.25, 0.01304, 0.25, 0.03108, 0.1593, 0.07576, 0.3237, 0.06109, 0.25, 0.5535, 0.25, 0.5682, 0.3237, 0.05545, 0.25, 0.07025, 0.3245, 0.03108, 0.3407, 0.01304, 0.25, 0.1175, 0.3862, 0.07576, 0.3237, 0.5682, 0.3237, 0.61, 0.3862, 0.07025, 0.3245, 0.1124, 0.3876, 0.08244, 0.4176, 0.03108, 0.3407, 0.18, 0.428, 0.1175, 0.3862, 0.61, 0.3862, 0.6725, 0.428, 0.1124, 0.3876, 0.1755, 0.4297, 0.1593, 0.4689, 0.08244, 0.4176, 0.8245, 0.4297, 0.75, 0.4446, 0.75, 0.487, 0.8407, 0.4689, 0.8876, 0.3876, 0.8245, 0.4297, 0.8407, 0.4689, 0.9176, 0.4176, 0.6124, 0.1124, 0.6755, 0.07025, 0.6593, 0.03108, 0.5824, 0.08244, 0.9297, 0.3245, 0.8876, 0.3876, 0.9176, 0.4176, 0.9689, 0.3407, 0.9446, 0.25, 0.9297, 0.3245, 0.9689, 0.3407, 0.987, 0.25, 0.5703, 0.1755, 0.6124, 0.1124, 0.5824, 0.08244, 0.5311, 0.1593, 0.9297, 0.1755, 0.9446, 0.25, 0.987, 0.25, 0.9689, 0.1593, 0.5554, 0.25, 0.5703, 0.1755, 0.5311, 0.1593, 0.513, 0.25, 0.8876, 0.1124, 0.9297, 0.1755, 0.9689, 0.1593, 0.9176, 0.08244, 0.5703, 0.3245, 0.5554, 0.25, 0.513, 0.25, 0.5311, 0.3407, 0.8245, 0.07025, 0.8876, 0.1124, 0.9176, 0.08244, 0.8407, 0.03108, 0.6124, 0.3876, 0.5703, 0.3245, 0.5311, 0.3407, 0.5824, 0.4176, 0.75, 0.05545, 0.8245, 0.07025, 0.8407, 0.03108, 0.75, 0.01304, 0.6755, 0.4297, 0.6124, 0.3876, 0.5824, 0.4176, 0.6593, 0.4689, 0.75, 0.4446, 0.6755, 0.4297, 0.6593, 0.4689, 0.75, 0.487, 0.6755, 0.07025, 0.75, 0.05545, 0.75, 0.01304, 0.6593, 0.03108, 0.25, 0.4446, 0.3245, 0.4297, 0.3407, 0.4689, 0.25, 0.487, 0.82, 0.428, 0.7462, 0.4427, 0.75, 0.4446, 0.8245, 0.4297, 0.2538, 0.4427, 0.3275, 0.428, 0.3245, 0.4297, 0.25, 0.4446, 0.8825, 0.3862, 0.82, 0.428, 0.8245, 0.4297, 0.8876, 0.3876, 0.3275, 0.428, 0.39, 0.3862, 0.3876, 0.3876, 0.3245, 0.4297, 0.9242, 0.3237, 0.8825, 0.3862, 0.8876, 0.3876, 0.9297, 0.3245, 0.39, 0.3862, 0.4318, 0.3237, 0.4297, 0.3245, 0.3876, 0.3876, 0.9389, 0.25, 0.9242, 0.3237, 0.9297, 0.3245, 0.9446, 0.25, 0.4318, 0.3237, 0.4465, 0.25, 0.4446, 0.25, 0.4297, 0.3245, 0.9242, 0.1763, 0.9389, 0.25, 0.9446, 0.25, 0.9297, 0.1755, 0.4465, 0.25, 0.4318, 0.1763, 0.4297, 0.1755, 0.4446, 0.25, 0.8825, 0.1138, 0.9242, 0.1763, 0.9297, 0.1755, 0.8876, 0.1124, 0.4318, 0.1763, 0.39, 0.1138, 0.3876, 0.1124, 0.4297, 0.1755, 0.82, 0.07198, 0.8825, 0.1138, 0.8876, 0.1124, 0.8245, 0.07025, 0.39, 0.1138, 0.3275, 0.07198, 0.3245, 0.07025, 0.3876, 0.1124, 0.7462, 0.05732, 0.82, 0.07198, 0.8245, 0.07025, 0.75, 0.05545, 0.3275, 0.07198, 0.2538, 0.05732, 0.25, 0.05545, 0.3245, 0.07025, 0.6725, 0.07198, 0.7462, 0.05732, 0.75, 0.05545, 0.6755, 0.07025, 0.2538, 0.05732, 0.18, 0.07198, 0.1755, 0.07025, 0.25, 0.05545, 0.61, 0.1138, 0.6725, 0.07198, 0.6755, 0.07025, 0.6124, 0.1124, 0.18, 0.07198, 0.1175, 0.1138, 0.1124, 0.1124, 0.1755, 0.07025, 0.5682, 0.1763, 0.61, 0.1138, 0.6124, 0.1124, 0.5703, 0.1755, 0.1175, 0.1138, 0.07576, 0.1763, 0.07025, 0.1755, 0.1124, 0.1124, 0.5535, 0.25, 0.5682, 0.1763, 0.5703, 0.1755, 0.5554, 0.25, 0.07576, 0.1763, 0.06109, 0.25, 0.05545, 0.25, 0.07025, 0.1755, 0.5682, 0.3237, 0.5535, 0.25, 0.5554, 0.25, 0.5703, 0.3245, 0.06109, 0.25, 0.07576, 0.3237, 0.07025, 0.3245, 0.05545, 0.25, 0.61, 0.3862, 0.5682, 0.3237, 0.5703, 0.3245, 0.6124, 0.3876, 0.07576, 0.3237, 0.1175, 0.3862, 0.1124, 0.3876, 0.07025, 0.3245, 0.6725, 0.428, 0.61, 0.3862, 0.6124, 0.3876, 0.6755, 0.4297, 0.1175, 0.3862, 0.18, 0.428, 0.1755, 0.4297, 0.1124, 0.3876, 0.7462, 0.4427, 0.6725, 0.428, 0.6755, 0.4297, 0.75, 0.4446, 0.18, 0.428, 0.2538, 0.4427, 0.25, 0.4446, 0.1755, 0.4297, 0.3275, 0.428, 0.2538, 0.4427, 0.7462, 0.4427, 0.82, 0.428])
me_cylinder_004.materials.append(mat_brand)
me_cylinder_004.use_remesh_fix_poles = True
me_cylinder_004.use_remesh_preserve_attributes = False
me_cylinder_004.update()

# ---- objects
ob_light = bpy.data.objects.new('Light', light_light)
ob_camera = bpy.data.objects.new('Camera', cam_camera)
ob_empty = bpy.data.objects.new('Empty', None)
ob_center = bpy.data.objects.new('center', None)
ob_plane = bpy.data.objects.new('Plane', me_plane)
ob_bool_notch = bpy.data.objects.new('bool.notch', me_cylinder)
ob_bool_brand = bpy.data.objects.new('bool.brand', me_cylinder_001)
ob_bool_hole = bpy.data.objects.new('bool.hole', me_cylinder_003)
ob_bool_spec = bpy.data.objects.new('bool.spec', me_text)
ob_handle = bpy.data.objects.new('handle', me_cube)
ob_body = bpy.data.objects.new('body', me_cube_001)
ob_header = bpy.data.objects.new('header', me_cube_002)
ob_brand = bpy.data.objects.new('brand', me_cylinder_002)
ob_hole = bpy.data.objects.new('hole', me_cylinder_004)

# ---- transforms, parenting, visibility, modifiers, constraints
ob_light.location = (-2.346, -1.493, 5.957)
ob_light.rotation_euler = (-0.3119, 0.2595, 2.508)
ob_light.lock_rotations_4d = False
ob_light.empty_display_type = 'ARROWS'
ob_light.color = (0.0, 0.0, 0.0, 0.0)
ob_light.lineart.crease_threshold = 0.0
ob_camera.location = (-2.82, -5.847, -0.9851)
ob_camera.rotation_euler = (1.754, 0.2433, -0.38)
ob_camera.scale = (1.0, 1.0, 1.0)
ob_camera.lock_rotations_4d = False
ob_camera.empty_display_type = 'ARROWS'
ob_camera.color = (0.0, 0.0, 0.0, 0.0)
ob_camera.display_type = 'WIRE'
ob_camera.lineart.crease_threshold = 0.0
ob_empty.location = (-0.01969, 2.998e-08, -0.2231)
ob_empty.rotation_euler = (1.571, 1.078, 2.501e-07)
ob_empty.empty_display_type = 'IMAGE'
ob_empty.empty_display_size = 5.0
ob_center.location = (0.0, 0.0, 0.0)
ob_center.hide_select = True
ob_plane.location = (2.065, 0.9927, 0.3342)
ob_plane.rotation_euler = (1.002, -0.02579, 0.1322)
ob_plane.scale = (4.921, 3.642, 1.614)
ob_bool_notch.location = (-1.645, -0.09805, 0.1602)
ob_bool_notch.rotation_euler = (1.571, -0.0, 0.0)
ob_bool_notch.scale = (0.01616, 0.01616, 0.02045)
ob_bool_notch.hide_render = True
ob_bool_notch.visible_camera = False
ob_bool_notch.visible_diffuse = False
ob_bool_notch.visible_glossy = False
ob_bool_notch.visible_transmission = False
ob_bool_notch.visible_volume_scatter = False
ob_bool_notch.visible_shadow = False
ob_bool_notch.display_type = 'BOUNDS'
_m = ob_bool_notch.modifiers.new('Array', 'ARRAY')
_m.count = 9
_m.relative_offset_displace = (4.0, 0.0, 0.0)
_m = ob_bool_notch.modifiers.new('Array.001', 'ARRAY')
_m.count = 3
_m.relative_offset_displace = (0.065, -1.5, 0.25)
_m = ob_bool_notch.modifiers.new('Mirror', 'MIRROR')
_m.use_axis = (False, True, False)
_m.mirror_object = ob_center
ob_bool_brand.location = (-0.1921, -0.08649, 0.03053)
ob_bool_brand.rotation_euler = (1.571, -0.0, 0.04853)
ob_bool_brand.scale = (0.8866, 0.8924, 0.8924)
ob_bool_brand.hide_render = True
ob_bool_brand.visible_camera = False
ob_bool_brand.visible_diffuse = False
ob_bool_brand.visible_glossy = False
ob_bool_brand.visible_transmission = False
ob_bool_brand.visible_volume_scatter = False
ob_bool_brand.visible_shadow = False
ob_bool_brand.display_type = 'BOUNDS'
_m = ob_bool_brand.modifiers.new('Subdivision', 'SUBSURF')
_m.levels = 2
_m = ob_bool_brand.modifiers.new('Auto Smooth', 'NODES')
_m.node_group = ng_auto_smooth
_gi = [s.identifier for s in ng_auto_smooth.interface.items_tree if s.item_type == 'SOCKET' and s.in_out == 'INPUT']
_m[_gi[1]] = 0.5236  # Angle
ob_bool_hole.location = (-1.962, -7.418e-09, 0.05521)
ob_bool_hole.rotation_euler = (1.571, -0.0, 0.0)
ob_bool_hole.scale = (0.1196, 0.1196, 0.1962)
ob_bool_hole.hide_render = True
ob_bool_hole.visible_camera = False
ob_bool_hole.visible_diffuse = False
ob_bool_hole.visible_glossy = False
ob_bool_hole.visible_transmission = False
ob_bool_hole.visible_volume_scatter = False
ob_bool_hole.visible_shadow = False
ob_bool_hole.display_type = 'BOUNDS'
_m = ob_bool_hole.modifiers.new('Subdivision', 'SUBSURF')
_m.levels = 2
ob_bool_spec.location = (1.656, -0.1375, -0.008822)
ob_bool_spec.rotation_euler = (1.497, 1.569, -0.2238)
ob_bool_spec.scale = (0.06975, 0.06975, 0.06975)
ob_bool_spec.hide_render = True
ob_bool_spec.visible_camera = False
ob_bool_spec.visible_diffuse = False
ob_bool_spec.visible_glossy = False
ob_bool_spec.visible_transmission = False
ob_bool_spec.visible_volume_scatter = False
ob_bool_spec.visible_shadow = False
ob_bool_spec.display_type = 'BOUNDS'
_m = ob_bool_spec.modifiers.new('Solidify', 'SOLIDIFY')
_m.thickness = 0.15
_m.offset = 0.4627
ob_handle.location = (0.0, -8.882e-16, 0.0)
ob_handle.scale = (0.2306, 0.2306, 0.2306)
ob_handle.lock_rotations_4d = False
ob_handle.empty_display_type = 'ARROWS'
ob_handle.lineart.crease_threshold = 0.0
_vg = ob_handle.vertex_groups.new(name='header')
_m = ob_handle.modifiers.new('Mirror', 'MIRROR')
_m.use_axis = (False, True, False)
_m.use_clip = True
_m = ob_handle.modifiers.new('Subdivision', 'SUBSURF')
_m.levels = 2
_m.show_only_control_edges = False
_m = ob_handle.modifiers.new('BTool_Cylinder', 'BOOLEAN')
_m.object = ob_bool_notch
_m = ob_handle.modifiers.new('BTool_bool.brand', 'BOOLEAN')
_m.object = ob_bool_brand
_m = ob_handle.modifiers.new('BTool_bool.hole', 'BOOLEAN')
_m.object = ob_bool_hole
_m = ob_handle.modifiers.new('Bevel', 'BEVEL')
_m.width = 0.004
_m.width_pct = 0.004
_m.segments = 2
_m.angle_limit = 1.396
_m.use_clamp_overlap = False
_m = ob_handle.modifiers.new('Auto Smooth', 'NODES')
_m.node_group = ng_auto_smooth
_gi = [s.identifier for s in ng_auto_smooth.interface.items_tree if s.item_type == 'SOCKET' and s.in_out == 'INPUT']
_m[_gi[1]] = 0.3665  # Angle
ob_body.location = (0.0, -8.882e-16, 0.0)
ob_body.scale = (0.2306, 0.2306, 0.2306)
ob_body.lock_rotations_4d = False
ob_body.empty_display_type = 'ARROWS'
ob_body.lineart.crease_threshold = 0.0
_vg = ob_body.vertex_groups.new(name='header')
_m = ob_body.modifiers.new('Mirror', 'MIRROR')
_m.use_axis = (False, True, False)
_m.use_clip = True
_m = ob_body.modifiers.new('Subdivision', 'SUBSURF')
_m.levels = 2
_m.show_only_control_edges = False
_m = ob_body.modifiers.new('Auto Smooth', 'NODES')
_m.node_group = ng_auto_smooth
_gi = [s.identifier for s in ng_auto_smooth.interface.items_tree if s.item_type == 'SOCKET' and s.in_out == 'INPUT']
_m[_gi[1]] = 0.5236  # Angle
ob_header.location = (0.0, -8.882e-16, -0.00234)
ob_header.lock_rotations_4d = False
ob_header.empty_display_type = 'ARROWS'
ob_header.lineart.crease_threshold = 0.0
_vg = ob_header.vertex_groups.new(name='header')
_m = ob_header.modifiers.new('Mirror', 'MIRROR')
_m.use_axis = (False, True, False)
_m.use_clip = True
_m = ob_header.modifiers.new('Subdivision', 'SUBSURF')
_m.levels = 2
_m.show_only_control_edges = False
_m = ob_header.modifiers.new('BTool_Text', 'BOOLEAN')
_m.show_render = False
_m.object = ob_bool_spec
_m = ob_header.modifiers.new('Bevel', 'BEVEL')
_m.show_render = False
_m.width = 0.0004
_m.width_pct = 0.0004
_m.segments = 3
_m.angle_limit = 0.8936
_m.use_clamp_overlap = False
_m.miter_outer = 'MITER_PATCH'
ob_brand.location = (-0.1928, -0.07099, 0.03053)
ob_brand.rotation_euler = (1.571, -0.0, 0.05446)
ob_brand.scale = (0.1919, 0.0791, 0.02925)
_m = ob_brand.modifiers.new('Subdivision', 'SUBSURF')
_m.levels = 2
ob_hole.location = (-1.962, -7.418e-09, 0.05521)
ob_hole.rotation_euler = (1.571, -0.0, 0.0)
ob_hole.scale = (0.1196, 0.1196, 0.1101)
_m = ob_hole.modifiers.new('Subdivision', 'SUBSURF')
_m.levels = 2
cam_camera.dof.focus_object = ob_header

# ---- collection membership
col_collection.objects.link(ob_light)
col_collection.objects.link(ob_camera)
col_collection.objects.link(ob_empty)
col_collection.objects.link(ob_center)
col_collection.objects.link(ob_plane)
col_bool.objects.link(ob_bool_notch)
col_bool.objects.link(ob_bool_brand)
col_bool.objects.link(ob_bool_hole)
col_bool.objects.link(ob_bool_spec)
col_hammer.objects.link(ob_handle)
col_hammer.objects.link(ob_body)
col_hammer.objects.link(ob_header)
col_hammer.objects.link(ob_brand)
col_hammer.objects.link(ob_hole)

# ---- scene / render settings (as saved in the file)
scene.camera = ob_camera
scene.frame_start = 1; scene.frame_end = 250; scene.frame_set(29)
scene.render.engine = 'CYCLES'
scene.render.image_settings.file_format = 'FFMPEG'
scene.render.image_settings.color_mode = 'RGB'
scene.render.resolution_percentage = 200
scene.render.film_transparent = True
scene.cycles.samples = 2048
scene.cycles.sampling_pattern = 'TABULATED_SOBOL'
scene.cycles.use_light_tree = False
scene.cycles.use_auto_tile = False
scene.eevee.use_taa_reprojection = False
scene.eevee.use_gtao = True
scene.eevee.use_raytracing = True
scene.view_settings.view_transform = 'Filmic'
bpy.context.view_layer.update()
